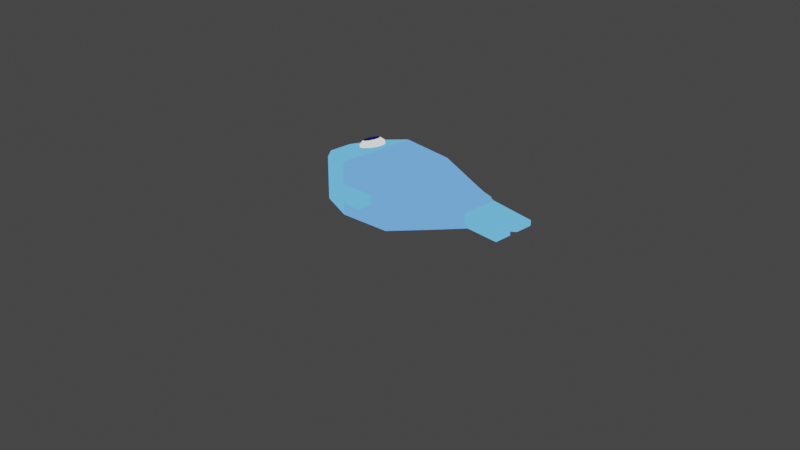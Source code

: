 # Source: fish_i_suppose.blend  (saved by Blender 3.2.14; exported with 4.5.12 LTS)
import bpy
from mathutils import Matrix  # noqa: F401  (used for matrix-valued properties, if any)

bpy.ops.wm.read_factory_settings(use_empty=True)
scene = bpy.context.scene
scene.name = 'Scene'

# ---- collections
col_collection = bpy.data.collections.new('Collection'); scene.collection.children.link(col_collection)
col_fish = bpy.data.collections.new('Fish'); scene.collection.children.link(col_fish)

# ---- materials (node trees are filled in below, after node groups)
mat_material = bpy.data.materials.new('Material')
mat_material.alpha_threshold = 0.0
mat_material.use_transparent_shadow = False
mat_material.line_color = (0.0, 0.0, 0.0, 1.0)
mat_material_001 = bpy.data.materials.new('Material.001')
mat_material_001.use_transparent_shadow = False
mat_material_002 = bpy.data.materials.new('Material.002')
mat_material_002.use_transparent_shadow = False
mat_material_004 = bpy.data.materials.new('Material.004')
mat_material_004.use_transparent_shadow = False
mat_material_006 = bpy.data.materials.new('Material.006')
mat_material_006.alpha_threshold = 0.0
mat_material_006.use_transparent_shadow = False
mat_material_006.line_color = (0.0, 0.0, 0.0, 1.0)
mat_material_003 = bpy.data.materials.new('Material.003')
mat_material_003.use_transparent_shadow = False

# ---- material node trees
mat_material.use_nodes = True; mat_material.node_tree.nodes.clear()
_N = mat_material.node_tree.nodes; _L = mat_material.node_tree.links
n0 = _N.new('ShaderNodeOutputMaterial'); n0.name = 'Material Output'; n0.location = (300, 300)
n1 = _N.new('ShaderNodeEmission'); n1.name = 'Emission'; n1.location = (10, 300)
n1.inputs[0].default_value = (0.1355, 0.501, 1.0, 1.0)
_L.new(n1.outputs[0], n0.inputs[0])
n0.is_active_output = True
mat_material_001.use_nodes = True; mat_material_001.node_tree.nodes.clear()
_N = mat_material_001.node_tree.nodes; _L = mat_material_001.node_tree.links
n0 = _N.new('ShaderNodeOutputMaterial'); n0.name = 'Material Output'; n0.location = (300, 300)
n1 = _N.new('ShaderNodeEmission'); n1.name = 'Emission'; n1.location = (10, 300)
_L.new(n1.outputs[0], n0.inputs[0])
n0.is_active_output = True
mat_material_002.use_nodes = True; mat_material_002.node_tree.nodes.clear()
_N = mat_material_002.node_tree.nodes; _L = mat_material_002.node_tree.links
n0 = _N.new('ShaderNodeOutputMaterial'); n0.name = 'Material Output'; n0.location = (300, 300)
n1 = _N.new('ShaderNodeEmission'); n1.name = 'Emission'; n1.location = (10, 300)
n1.inputs[0].default_value = (0.00559, 0.007559, 0.08001, 1.0)
_L.new(n1.outputs[0], n0.inputs[0])
n0.is_active_output = True
mat_material_004.use_nodes = True; mat_material_004.node_tree.nodes.clear()
_N = mat_material_004.node_tree.nodes; _L = mat_material_004.node_tree.links
n0 = _N.new('ShaderNodeOutputMaterial'); n0.name = 'Material Output'; n0.location = (300, 300)
n1 = _N.new('ShaderNodeEmission'); n1.name = 'Emission'; n1.location = (10, 300)
n1.inputs[0].default_value = (1.0, 0.5027, 0.343, 1.0)
_L.new(n1.outputs[0], n0.inputs[0])
n0.is_active_output = True
mat_material_006.use_nodes = True; mat_material_006.node_tree.nodes.clear()
_N = mat_material_006.node_tree.nodes; _L = mat_material_006.node_tree.links
n0 = _N.new('ShaderNodeOutputMaterial'); n0.name = 'Material Output'; n0.location = (300, 300)
n1 = _N.new('ShaderNodeEmission'); n1.name = 'Emission'; n1.location = (10, 300)
n1.inputs[0].default_value = (0.1441, 0.3948, 1.0, 1.0)
_L.new(n1.outputs[0], n0.inputs[0])
n0.is_active_output = True
mat_material_003.use_nodes = True; mat_material_003.node_tree.nodes.clear()
_N = mat_material_003.node_tree.nodes; _L = mat_material_003.node_tree.links
n0 = _N.new('ShaderNodeOutputMaterial'); n0.name = 'Material Output'; n0.location = (300, 300)
n1 = _N.new('ShaderNodeEmission'); n1.name = 'Emission'; n1.location = (10, 300)
n1.inputs[0].default_value = (1.0, 0.06372, 0.06372, 1.0)
_L.new(n1.outputs[0], n0.inputs[0])
n0.is_active_output = True

# ---- world
world_world = bpy.data.worlds.new('World'); scene.world = world_world
world_world.use_nodes = True; world_world.node_tree.nodes.clear()
_N = world_world.node_tree.nodes; _L = world_world.node_tree.links
n0 = _N.new('ShaderNodeOutputWorld'); n0.name = 'World Output'; n0.location = (300, 300)
n1 = _N.new('ShaderNodeBackground'); n1.name = 'Background'; n1.location = (10, 300)
n1.inputs[0].default_value = (0.05088, 0.05088, 0.05088, 1.0)
_L.new(n1.outputs[0], n0.inputs[0])
n0.is_active_output = True
world_world.color = (0.05088, 0.05088, 0.05088)
world_world.use_sun_shadow = False
world_world.sun_shadow_jitter_overblur = 0.0

# ---- cameras
cam_camera = bpy.data.cameras.new('Camera')
cam_camera.clip_end = 100.0
cam_camera.ortho_scale = 7.314

# ---- lights
light_light = bpy.data.lights.new('Light', 'POINT')
light_light.transmission_factor = 0.0
light_light.energy = 1000.0
light_light.shadow_soft_size = 0.1
light_light.shadow_maximum_resolution = 0.006
light_light.use_absolute_resolution = True

# ---- meshes
me_cube = bpy.data.meshes.new('Cube')
me_cube.from_pydata([(1.007, 0.2955, 0.4494), (1.007, 0.2955, 0.2765), (1.0, -0.05867, 0.4506), (1.0, -0.05867, 0.2752), (-1.0, 0.2173, 0.455), (-1.0, 0.2173, 0.2709), (-1.0, -0.04384, 0.4557), (-1.0, -0.04384, 0.2702), (-0.3348, 0.4415, 0.0837), (-0.6426, 0.3786, 0.1601), (-0.3349, -0.4415, 0.6508), (-0.6426, -0.3786, 0.5943), (-0.6426, -0.3786, 0.1316), (-0.3349, -0.4415, 0.07512), (-0.6426, 0.3786, 0.5658), (-0.3348, 0.4415, 0.6422), (1.444, 0.3227, 0.3343), (1.444, 0.3227, 0.3916), (1.448, 0.03231, 0.3341), (1.448, 0.03231, 0.3918), (1.221, 0.09862, 0.45), (1.221, 0.09862, 0.2759), (1.448, -0.1584, 0.3339), (1.448, -0.1584, 0.392), (1.444, 0.132, 0.3341), (1.444, 0.132, 0.3918), (0.9642, 0.2955, 0.4118), (0.9635, 0.2955, 0.3186), (0.9574, -0.05867, 0.412), (0.9567, -0.05867, 0.3184), (-0.3348, 0.4415, 0.4123), (-0.3348, 0.4415, 0.3136), (0.2473, 0.4249, 0.4088), (0.2473, 0.4249, 0.3171), (0.7473, 0.3469, 0.3865), (0.7473, 0.3469, 0.3394), (0.7473, -0.2111, 0.3877), (0.7473, -0.2111, 0.3382), (0.2473, -0.4154, 0.4103), (0.2473, -0.4154, 0.3155), (-0.3349, -0.4415, 0.4138), (-0.3349, -0.4415, 0.3121), (0.0532, -0.4241, 0.3144), (-0.1409, -0.4328, 0.3132), (0.0532, -0.4241, 0.4115), (-0.1409, -0.4328, 0.4127), (0.5806, -0.2792, 0.3306), (0.4139, -0.3473, 0.3231), (0.5806, -0.2792, 0.3953), (0.4139, -0.3473, 0.4028), (0.9158, -0.1095, 0.3443), (0.8315, -0.1603, 0.3413), (0.9158, -0.1095, 0.3815), (0.8315, -0.1603, 0.3846), (0.4139, 0.3989, 0.3245), (0.5806, 0.3729, 0.332), (0.4139, 0.3989, 0.4013), (0.5806, 0.3729, 0.3939), (-0.1408, 0.436, 0.3147), (0.05324, 0.4304, 0.3159), (-0.1408, 0.436, 0.4111), (0.05324, 0.4304, 0.41), (0.8338, 0.3297, 0.3422), (0.9203, 0.3126, 0.3449), (0.8338, 0.3297, 0.3837), (0.9203, 0.3126, 0.381), (0.2607, 0.5384, 0.4088), (0.2607, 0.5384, 0.3171), (0.8404, 0.4404, 0.3865), (0.8404, 0.4404, 0.3394), (0.6001, 0.4955, 0.332), (0.4288, 0.5243, 0.3245), (0.6001, 0.4955, 0.3939), (0.4288, 0.5243, 0.4013), (0.06674, 0.5301, 0.3159), (-0.0796, 0.4808, 0.3147), (0.06674, 0.5301, 0.41), (-0.0796, 0.4808, 0.4111), (-0.2902, -0.5005, 0.4138), (-0.2902, -0.5005, 0.3121), (-0.1338, -0.5887, 0.3132), (0.05695, -0.5931, 0.3144), (-0.1338, -0.5887, 0.4127), (0.05695, -0.5931, 0.4115), (0.959, 0.06138, 0.3185), (0.9613, 0.1014, 0.3185), (0.9173, 0.03846, 0.3445), (0.9188, 0.1077, 0.3447), (0.8323, 0.0246, 0.3416), (0.833, 0.105, 0.3419), (0.7473, 0.01074, 0.3386), (0.7473, 0.1023, 0.339), (0.5806, -0.007341, 0.3311), (0.5806, 0.09961, 0.3315), (0.4139, -0.02542, 0.3236), (0.4139, 0.09697, 0.324), (0.2473, -0.0435, 0.3161), (0.2473, 0.09433, 0.3166), (0.05321, -0.04545, 0.3149), (0.05323, 0.09472, 0.3154), (-0.3349, -0.04933, 0.3126), (-0.3349, 0.09552, 0.3131), (-0.1408, -0.04739, 0.3137), (-0.1408, 0.09512, 0.3142), (0.9596, 0.05776, 0.4119), (0.9619, 0.09736, 0.4119), (0.9173, 0.03846, 0.3813), (0.9188, 0.1077, 0.3812), (0.8323, 0.0246, 0.3843), (0.833, 0.105, 0.384), (0.7473, 0.01074, 0.3873), (0.7473, 0.1023, 0.3869), (0.5806, -0.007341, 0.3948), (0.5806, 0.09961, 0.3944), (0.4139, -0.02542, 0.4023), (0.4139, 0.09697, 0.4018), (0.2473, -0.0435, 0.4098), (0.2473, 0.09433, 0.4093), (0.05321, -0.04545, 0.411), (0.05323, 0.09472, 0.4105), (-0.3349, -0.04933, 0.4133), (-0.3349, 0.09552, 0.4128), (-0.1408, -0.04739, 0.4122), (-0.1408, 0.09512, 0.4116), (0.9173, 0.05263, 0.3242), (0.9188, 0.09353, 0.3246), (0.8323, 0.03848, 0.3179), (0.833, 0.0911, 0.3186), (0.9173, 0.04831, 0.4012), (0.9188, 0.0955, 0.4008), (0.8323, 0.03886, 0.4026), (0.833, 0.09365, 0.402), (0.7473, 0.03001, 0.4135), (0.7473, 0.01074, 0.3944), (0.7473, 0.1023, 0.3935), (0.7473, 0.08306, 0.413), (0.5806, -0.007341, 0.4101), (0.5806, 0.01193, 0.4292), (0.5806, 0.08041, 0.4286), (0.5806, 0.09961, 0.4092), (0.4139, -0.02542, 0.4259), (0.4139, -0.006158, 0.4449), (0.4139, 0.07777, 0.4442), (0.4139, 0.09697, 0.4248), (0.2473, -0.0435, 0.4416), (0.2473, -0.02425, 0.4607), (0.2473, 0.07513, 0.4599), (0.2473, 0.09433, 0.4405), (0.05321, -0.04545, 0.444), (0.05321, -0.0262, 0.4631), (0.05322, 0.07553, 0.4623), (0.05323, 0.09472, 0.4429), (-0.3349, -0.04933, 0.4489), (-0.3349, -0.03009, 0.468), (-0.3349, 0.07632, 0.4672), (-0.3349, 0.09552, 0.4478), (-0.1408, -0.04739, 0.4465), (-0.1408, -0.02815, 0.4656), (-0.1408, 0.07592, 0.4648), (-0.1408, 0.09512, 0.4454), (-0.5425, 0.2757, 0.5746), (-0.4673, 0.2503, 0.5961), (-0.4208, 0.1837, 0.6094), (-0.4208, 0.1015, 0.6094), (-0.4673, 0.03493, 0.5961), (-0.5425, 0.009507, 0.5746), (-0.6177, 0.03493, 0.5531), (-0.6642, 0.1015, 0.5398), (-0.6642, 0.1837, 0.5398), (-0.6177, 0.2503, 0.5531), (-0.5686, 0.2353, 0.666), (-0.5581, 0.2757, 0.6291), (-0.5162, 0.2176, 0.681), (-0.4828, 0.2503, 0.6506), (-0.4839, 0.1712, 0.6902), (-0.4364, 0.1837, 0.6639), (-0.4839, 0.114, 0.6902), (-0.4364, 0.1015, 0.6639), (-0.5162, 0.06762, 0.681), (-0.4828, 0.03493, 0.6506), (-0.5686, 0.04992, 0.666), (-0.5581, 0.009507, 0.6291), (-0.621, 0.06762, 0.651), (-0.6333, 0.03493, 0.6075), (-0.6534, 0.114, 0.6418), (-0.6798, 0.1015, 0.5943), (-0.6534, 0.1712, 0.6418), (-0.6798, 0.1837, 0.5943), (-0.621, 0.2176, 0.651), (-0.6333, 0.2503, 0.6075), (0.7473, 0.01074, 0.3327), (0.7473, 0.03178, 0.3119), (0.7473, 0.0813, 0.3124), (0.7473, 0.1023, 0.3336), (0.5806, 0.0137, 0.2962), (0.5806, -0.007341, 0.317), (0.5806, 0.09961, 0.318), (0.5806, 0.07865, 0.2968), (0.4139, -0.00439, 0.2805), (0.4139, -0.02542, 0.3013), (0.4139, 0.09697, 0.3023), (0.4139, 0.07601, 0.2811), (0.2473, -0.02248, 0.2647), (0.2473, -0.0435, 0.2856), (0.2473, 0.09433, 0.2867), (0.2473, 0.07337, 0.2655), (0.05321, -0.02443, 0.2623), (0.05321, -0.04545, 0.2831), (0.05323, 0.09472, 0.2842), (0.05322, 0.07376, 0.263), (-0.3349, -0.02832, 0.2574), (-0.3349, -0.04933, 0.2782), (-0.3349, 0.09552, 0.2793), (-0.3349, 0.07455, 0.2582), (-0.1408, -0.02638, 0.2598), (-0.1408, -0.04739, 0.2807), (-0.1408, 0.09512, 0.2818), (-0.1408, 0.07416, 0.2606), (-0.5425, 0.009507, 0.147), (-0.4673, 0.03493, 0.1255), (-0.4208, 0.1015, 0.1122), (-0.4208, 0.1837, 0.1122), (-0.4673, 0.2503, 0.1255), (-0.5425, 0.2757, 0.147), (-0.6177, 0.2503, 0.1685), (-0.6642, 0.1837, 0.1818), (-0.6642, 0.1015, 0.1818), (-0.6177, 0.03493, 0.1685), (-0.5686, 0.04992, 0.05555), (-0.5581, 0.009507, 0.0925), (-0.5162, 0.06762, 0.04058), (-0.4828, 0.03493, 0.071), (-0.4839, 0.114, 0.03132), (-0.4364, 0.1015, 0.0577), (-0.4839, 0.1712, 0.03132), (-0.4364, 0.1837, 0.0577), (-0.5162, 0.2176, 0.04058), (-0.4828, 0.2503, 0.071), (-0.5686, 0.2353, 0.05555), (-0.5581, 0.2757, 0.0925), (-0.621, 0.2176, 0.07053), (-0.6333, 0.2503, 0.114), (-0.6534, 0.1712, 0.07979), (-0.6798, 0.1837, 0.1273), (-0.6534, 0.114, 0.07979), (-0.6798, 0.1015, 0.1273), (-0.621, 0.06762, 0.07053), (-0.6333, 0.03493, 0.114)], [], [(14, 4, 6, 11), (12, 11, 6, 7), (7, 6, 4, 5), (1, 27, 26, 0, 17, 16), (5, 4, 14, 9), (9, 14, 15, 30, 31, 8), (5, 9, 12, 7), (9, 8, 13, 12), (13, 41, 40, 10, 11, 12), (15, 14, 11, 10), (16, 17, 25, 24), (21, 20, 19, 18), (20, 2, 23, 19), (3, 21, 18, 22), (2, 28, 29, 3, 22, 23), (18, 19, 23, 22), (0, 20, 25, 17), (21, 1, 16, 24), (20, 21, 24, 25), (41, 43, 80, 79), (39, 38, 44, 42), (43, 42, 81, 80), (47, 49, 38, 39), (8, 31, 101, 100, 41, 13), (15, 10, 40, 120, 121, 30), (37, 36, 48, 46), (46, 48, 49, 47), (84, 29, 50, 86), (51, 53, 36, 37), (86, 50, 51, 88), (88, 51, 37, 90), (29, 28, 52, 50), (50, 52, 53, 51), (90, 37, 46, 92), (93, 95, 54, 55), (95, 97, 33, 54), (97, 99, 59, 33), (99, 103, 58, 59), (59, 58, 75, 74), (103, 101, 31, 58), (105, 26, 65, 107), (35, 55, 70, 69), (60, 61, 76, 77), (107, 65, 64, 109), (57, 34, 68, 72), (109, 64, 34, 111), (111, 34, 57, 113), (31, 30, 60, 58), (58, 60, 77, 75), (113, 57, 56, 115), (63, 65, 26, 27), (115, 56, 32, 117), (117, 32, 61, 119), (35, 34, 64, 62), (62, 64, 65, 63), (119, 61, 60, 123), (123, 60, 30, 121), (70, 72, 68, 69), (67, 66, 73, 71), (71, 73, 72, 70), (74, 76, 66, 67), (75, 77, 76, 74), (32, 56, 73, 66), (54, 33, 67, 71), (61, 32, 66, 76), (34, 35, 69, 68), (56, 57, 72, 73), (33, 59, 74, 67), (55, 54, 71, 70), (80, 82, 78, 79), (81, 83, 82, 80), (44, 45, 82, 83), (45, 40, 78, 82), (42, 44, 83, 81), (40, 41, 79, 78), (2, 104, 28), (3, 29, 84), (21, 3, 1), (1, 85, 27), (1, 3, 84, 85), (43, 41, 100, 102), (42, 43, 102, 98), (101, 103, 216, 212), (39, 42, 98, 96), (119, 123, 159, 151), (47, 39, 96, 94), (93, 91, 193, 196), (46, 47, 94, 92), (107, 109, 131, 129), (35, 91, 93, 55), (62, 89, 91, 35), (92, 94, 199, 195), (63, 87, 89, 62), (108, 106, 128, 130), (27, 85, 87, 63), (123, 121, 155, 159), (45, 122, 120, 40), (127, 126, 191, 192), (44, 118, 122, 45), (114, 112, 136, 140), (38, 116, 118, 44), (91, 89, 127, 193), (49, 114, 116, 38), (132, 135, 138, 137), (48, 112, 114, 49), (94, 96, 203, 199), (36, 110, 112, 48), (109, 111, 134, 131), (53, 108, 110, 36), (157, 158, 154, 153), (52, 106, 108, 53), (194, 198, 201, 197), (28, 104, 106, 52), (130, 131, 135, 132), (102, 100, 211, 215), (98, 102, 215, 207), (96, 98, 207, 203), (97, 95, 200, 204), (95, 93, 196, 200), (88, 90, 190, 126), (192, 191, 194, 197), (125, 124, 126, 127), (120, 122, 156, 152), (122, 118, 148, 156), (118, 116, 144, 148), (116, 114, 140, 144), (113, 115, 143, 139), (111, 113, 139, 134), (110, 108, 130, 133), (128, 129, 131, 130), (89, 87, 125, 127), (121, 120, 152, 153, 154, 155), (86, 88, 126, 124), (117, 119, 151, 147), (103, 99, 208, 216), (149, 150, 158, 157), (100, 101, 212, 213, 210, 211), (107, 129, 105), (115, 117, 147, 143), (106, 104, 128), (99, 97, 204, 208), (145, 146, 150, 149), (206, 214, 217, 209), (105, 129, 128, 104), (137, 138, 142, 141), (198, 202, 205, 201), (214, 210, 213, 217), (141, 142, 146, 145), (202, 206, 209, 205), (85, 84, 124, 125), (87, 85, 125), (86, 124, 84), (132, 133, 130), (134, 135, 131), (157, 153, 152, 156), (159, 155, 154, 158), (149, 157, 156, 148), (151, 159, 158, 150), (145, 149, 148, 144), (147, 151, 150, 146), (141, 145, 144, 140), (143, 147, 146, 142), (137, 141, 140, 136), (139, 143, 142, 138), (132, 137, 136, 133), (134, 139, 138, 135), (112, 110, 133, 136), (169, 189, 171, 160), (162, 175, 177, 163), (163, 177, 179, 164), (164, 179, 181, 165), (165, 181, 183, 166), (166, 183, 185, 167), (167, 185, 187, 168), (168, 187, 189, 169), (160, 171, 173, 161), (161, 173, 175, 162), (160, 161, 162, 163, 164, 165, 166, 167, 168, 169), (173, 171, 170, 172), (175, 173, 172, 174), (177, 175, 174, 176), (179, 177, 176, 178), (181, 179, 178, 180), (183, 181, 180, 182), (185, 183, 182, 184), (187, 185, 184, 186), (189, 187, 186, 188), (171, 189, 188, 170), (172, 170, 188, 186, 184, 182, 180, 178, 176, 174), (190, 191, 126), (192, 193, 127), (210, 214, 215, 211), (212, 216, 217, 213), (214, 206, 207, 215), (216, 208, 209, 217), (206, 202, 203, 207), (208, 204, 205, 209), (202, 198, 199, 203), (204, 200, 201, 205), (198, 194, 195, 199), (200, 196, 197, 201), (192, 197, 196, 193), (190, 195, 194, 191), (90, 92, 195, 190), (26, 105, 0), (20, 0, 2), (105, 104, 2, 0), (227, 247, 229, 218), (220, 233, 235, 221), (221, 235, 237, 222), (222, 237, 239, 223), (223, 239, 241, 224), (224, 241, 243, 225), (225, 243, 245, 226), (226, 245, 247, 227), (218, 229, 231, 219), (219, 231, 233, 220), (218, 219, 220, 221, 222, 223, 224, 225, 226, 227), (231, 229, 228, 230), (233, 231, 230, 232), (235, 233, 232, 234), (237, 235, 234, 236), (239, 237, 236, 238), (241, 239, 238, 240), (243, 241, 240, 242), (245, 243, 242, 244), (247, 245, 244, 246), (229, 247, 246, 228), (230, 228, 246, 244, 242, 240, 238, 236, 234, 232)])
me_cube.polygons.foreach_set('material_index', [0, 0, 0, 0, 0, 0, 0, 0, 0, 0, 0, 0, 0, 0, 0, 0, 0, 0, 0, 0, 4, 0, 4, 0, 0, 4, 4, 3, 4, 3, 3, 4, 4, 3, 3, 3, 3, 3, 0, 3, 3, 0, 0, 3, 0, 3, 3, 4, 0, 3, 4, 3, 3, 4, 4, 3, 3, 0, 0, 0, 0, 0, 0, 0, 0, 0, 0, 0, 0, 0, 0, 0, 0, 0, 0, 0, 0, 0, 0, 0, 3, 3, 1, 3, 1, 3, 1, 3, 1, 3, 3, 1, 3, 1, 3, 1, 3, 1, 3, 1, 3, 1, 3, 1, 3, 1, 3, 1, 3, 1, 3, 1, 3, 1, 1, 1, 1, 1, 1, 1, 1, 1, 1, 1, 1, 1, 1, 1, 1, 1, 1, 0, 1, 1, 1, 1, 0, 1, 1, 1, 1, 1, 1, 1, 1, 1, 1, 1, 1, 1, 1, 1, 1, 1, 1, 1, 1, 1, 1, 1, 1, 1, 1, 1, 1, 1, 1, 1, 1, 1, 1, 1, 1, 1, 1, 1, 1, 1, 1, 1, 1, 1, 1, 1, 1, 1, 1, 1, 2, 1, 1, 1, 1, 1, 1, 1, 1, 1, 1, 1, 1, 1, 1, 1, 0, 0, 0, 1, 1, 1, 1, 1, 1, 1, 1, 1, 1, 1, 1, 1, 1, 1, 1, 1, 1, 1, 1, 1, 2])
_uv = me_cube.uv_layers.new(name='UVMap')
_uv.uv.foreach_set('vector', [0.825, 0.5, 0.875, 0.5, 0.875, 0.75, 0.825, 0.75, 0.375, 0.95, 0.625, 0.95, 0.625, 1.0, 0.375, 1.0, 0.375, 0.0, 0.625, 0.0, 0.625, 0.25, 0.375, 0.25, 0.375, 0.5, 0.4583, 0.5, 0.5417, 0.5, 0.625, 0.5, 0.625, 0.5, 0.375, 0.5, 0.375, 0.25, 0.625, 0.25, 0.625, 0.3, 0.375, 0.3, 0.375, 0.3, 0.625, 0.3, 0.625, 0.35, 0.5417, 0.35, 0.4583, 0.35, 0.375, 0.35, 0.125, 0.5, 0.175, 0.5, 0.175, 0.75, 0.125, 0.75, 0.175, 0.5, 0.225, 0.5, 0.225, 0.75, 0.175, 0.75, 0.375, 0.9, 0.4583, 0.9, 0.5417, 0.9, 0.625, 0.9, 0.625, 0.95, 0.375, 0.95, 0.775, 0.5, 0.825, 0.5, 0.825, 0.75, 0.775, 0.75, 0.375, 0.5, 0.625, 0.5, 0.625, 0.625, 0.375, 0.625, 0.375, 0.625, 0.625, 0.625, 0.625, 0.625, 0.375, 0.625, 0.625, 0.625, 0.625, 0.75, 0.625, 0.75, 0.625, 0.625, 0.375, 0.75, 0.375, 0.625, 0.375, 0.625, 0.375, 0.75, 0.625, 0.75, 0.5417, 0.75, 0.4583, 0.75, 0.375, 0.75, 0.375, 0.75, 0.625, 0.75, 0.375, 0.625, 0.625, 0.625, 0.625, 0.75, 0.375, 0.75, 0.625, 0.5, 0.625, 0.625, 0.625, 0.625, 0.625, 0.5, 0.375, 0.625, 0.375, 0.5, 0.375, 0.5, 0.375, 0.625, 0.625, 0.625, 0.375, 0.625, 0.375, 0.625, 0.625, 0.625, 0.4583, 0.9, 0.4583, 0.8833, 0.4583, 0.8833, 0.4583, 0.9, 0.4583, 0.85, 0.5417, 0.85, 0.5417, 0.8667, 0.4583, 0.8667, 0.4583, 0.8833, 0.4583, 0.8667, 0.4583, 0.8667, 0.4583, 0.8833, 0.4583, 0.8333, 0.5417, 0.8333, 0.5417, 0.85, 0.4583, 0.85, 0.225, 0.5, 0.4583, 0.35, 0.4583, 0.5333, 0.4583, 0.7167, 0.4583, 0.9, 0.225, 0.75, 0.625, 0.35, 0.625, 0.9, 0.5417, 0.9, 0.5417, 0.7167, 0.5417, 0.5333, 0.5417, 0.35, 0.4583, 0.8, 0.5417, 0.8, 0.5417, 0.8167, 0.4583, 0.8167, 0.4583, 0.8167, 0.5417, 0.8167, 0.5417, 0.8333, 0.4583, 0.8333, 0.4583, 0.6667, 0.4583, 0.75, 0.4583, 0.7667, 0.4583, 0.6722, 0.4583, 0.7833, 0.5417, 0.7833, 0.5417, 0.8, 0.4583, 0.8, 0.4583, 0.6722, 0.4583, 0.7667, 0.4583, 0.7833, 0.4583, 0.6778, 0.4583, 0.6778, 0.4583, 0.7833, 0.4583, 0.8, 0.4583, 0.6833, 0.4583, 0.75, 0.5417, 0.75, 0.5417, 0.7667, 0.4583, 0.7667, 0.4583, 0.7667, 0.5417, 0.7667, 0.5417, 0.7833, 0.4583, 0.7833, 0.4583, 0.6833, 0.4583, 0.8, 0.4583, 0.8167, 0.4583, 0.6889, 0.4583, 0.5611, 0.4583, 0.5556, 0.4583, 0.4167, 0.4583, 0.4333, 0.4583, 0.5556, 0.4583, 0.55, 0.4583, 0.4, 0.4583, 0.4167, 0.4583, 0.55, 0.4583, 0.5444, 0.4583, 0.3833, 0.4583, 0.4, 0.4583, 0.5444, 0.4583, 0.5389, 0.4583, 0.3667, 0.4583, 0.3833, 0.4583, 0.3833, 0.4583, 0.3667, 0.4583, 0.3667, 0.4583, 0.3833, 0.4583, 0.5389, 0.4583, 0.5333, 0.4583, 0.35, 0.4583, 0.3667, 0.5417, 0.5833, 0.5417, 0.5, 0.5417, 0.4833, 0.5417, 0.5778, 0.4583, 0.45, 0.4583, 0.4333, 0.4583, 0.4333, 0.4583, 0.45, 0.5417, 0.3667, 0.5417, 0.3833, 0.5417, 0.3833, 0.5417, 0.3667, 0.5417, 0.5778, 0.5417, 0.4833, 0.5417, 0.4667, 0.5417, 0.5722, 0.5417, 0.4333, 0.5417, 0.45, 0.5417, 0.45, 0.5417, 0.4333, 0.5417, 0.5722, 0.5417, 0.4667, 0.5417, 0.45, 0.5417, 0.5667, 0.5417, 0.5667, 0.5417, 0.45, 0.5417, 0.4333, 0.5417, 0.5611, 0.4583, 0.35, 0.5417, 0.35, 0.5417, 0.3667, 0.4583, 0.3667, 0.4583, 0.3667, 0.5417, 0.3667, 0.5417, 0.3667, 0.4583, 0.3667, 0.5417, 0.5611, 0.5417, 0.4333, 0.5417, 0.4167, 0.5417, 0.5556, 0.4583, 0.4833, 0.5417, 0.4833, 0.5417, 0.5, 0.4583, 0.5, 0.5417, 0.5556, 0.5417, 0.4167, 0.5417, 0.4, 0.5417, 0.55, 0.5417, 0.55, 0.5417, 0.4, 0.5417, 0.3833, 0.5417, 0.5444, 0.4583, 0.45, 0.5417, 0.45, 0.5417, 0.4667, 0.4583, 0.4667, 0.4583, 0.4667, 0.5417, 0.4667, 0.5417, 0.4833, 0.4583, 0.4833, 0.5417, 0.5444, 0.5417, 0.3833, 0.5417, 0.3667, 0.5417, 0.5389, 0.5417, 0.5389, 0.5417, 0.3667, 0.5417, 0.35, 0.5417, 0.5333, 0.4583, 0.4333, 0.5417, 0.4333, 0.5417, 0.45, 0.4583, 0.45, 0.4583, 0.4, 0.5417, 0.4, 0.5417, 0.4167, 0.4583, 0.4167, 0.4583, 0.4167, 0.5417, 0.4167, 0.5417, 0.4333, 0.4583, 0.4333, 0.4583, 0.3833, 0.5417, 0.3833, 0.5417, 0.4, 0.4583, 0.4, 0.4583, 0.3667, 0.5417, 0.3667, 0.5417, 0.3833, 0.4583, 0.3833, 0.5417, 0.4, 0.5417, 0.4167, 0.5417, 0.4167, 0.5417, 0.4, 0.4583, 0.4167, 0.4583, 0.4, 0.4583, 0.4, 0.4583, 0.4167, 0.5417, 0.3833, 0.5417, 0.4, 0.5417, 0.4, 0.5417, 0.3833, 0.5417, 0.45, 0.4583, 0.45, 0.4583, 0.45, 0.5417, 0.45, 0.5417, 0.4167, 0.5417, 0.4333, 0.5417, 0.4333, 0.5417, 0.4167, 0.4583, 0.4, 0.4583, 0.3833, 0.4583, 0.3833, 0.4583, 0.4, 0.4583, 0.4333, 0.4583, 0.4167, 0.4583, 0.4167, 0.4583, 0.4333, 0.4583, 0.8833, 0.5417, 0.8833, 0.5417, 0.9, 0.4583, 0.9, 0.4583, 0.8667, 0.5417, 0.8667, 0.5417, 0.8833, 0.4583, 0.8833, 0.5417, 0.8667, 0.5417, 0.8833, 0.5417, 0.8833, 0.5417, 0.8667, 0.5417, 0.8833, 0.5417, 0.9, 0.5417, 0.9, 0.5417, 0.8833, 0.4583, 0.8667, 0.5417, 0.8667, 0.5417, 0.8667, 0.4583, 0.8667, 0.5417, 0.9, 0.4583, 0.9, 0.4583, 0.9, 0.5417, 0.9, 0.625, 0.75, 0.5417, 0.6667, 0.5417, 0.75, 0.375, 0.75, 0.4583, 0.75, 0.4583, 0.6667, 0.375, 0.625, 0.375, 0.6667, 0.375, 0.5, 0.375, 0.5833, 0.4583, 0.5833, 0.4583, 0.5, 0.375, 0.5833, 0.375, 0.6667, 0.4583, 0.6667, 0.4583, 0.5833, 0.4583, 0.8833, 0.4583, 0.9, 0.4583, 0.7167, 0.4583, 0.7111, 0.4583, 0.8667, 0.4583, 0.8833, 0.4583, 0.7111, 0.4583, 0.7056, 0.4583, 0.5333, 0.4583, 0.5389, 0.4583, 0.5389, 0.4583, 0.5333, 0.4583, 0.85, 0.4583, 0.8667, 0.4583, 0.7056, 0.4583, 0.7, 0.5417, 0.5444, 0.5417, 0.5389, 0.5417, 0.5389, 0.5417, 0.5444, 0.4583, 0.8333, 0.4583, 0.85, 0.4583, 0.7, 0.4583, 0.6944, 0.4583, 0.5611, 0.4583, 0.5667, 0.4583, 0.5667, 0.4583, 0.5611, 0.4583, 0.8167, 0.4583, 0.8333, 0.4583, 0.6944, 0.4583, 0.6889, 0.5417, 0.5778, 0.5417, 0.5722, 0.5417, 0.5722, 0.5417, 0.5778, 0.4583, 0.45, 0.4583, 0.5667, 0.4583, 0.5611, 0.4583, 0.4333, 0.4583, 0.4667, 0.4583, 0.5722, 0.4583, 0.5667, 0.4583, 0.45, 0.4583, 0.6889, 0.4583, 0.6944, 0.4583, 0.6944, 0.4583, 0.6889, 0.4583, 0.4833, 0.4583, 0.5778, 0.4583, 0.5722, 0.4583, 0.4667, 0.5417, 0.6778, 0.5417, 0.6722, 0.5417, 0.6722, 0.5417, 0.6778, 0.4583, 0.5, 0.4583, 0.5833, 0.4583, 0.5778, 0.4583, 0.4833, 0.5417, 0.5389, 0.5417, 0.5333, 0.5417, 0.5333, 0.5417, 0.5389, 0.5417, 0.8833, 0.5417, 0.7111, 0.5417, 0.7167, 0.5417, 0.9, 0.4583, 0.5722, 0.4583, 0.682, 0.4583, 0.6565, 0.4583, 0.5934, 0.5417, 0.8667, 0.5417, 0.7056, 0.5417, 0.7111, 0.5417, 0.8833, 0.5417, 0.6944, 0.5417, 0.6889, 0.5417, 0.6889, 0.5417, 0.6944, 0.5417, 0.85, 0.5417, 0.7, 0.5417, 0.7056, 0.5417, 0.8667, 0.4583, 0.5667, 0.4583, 0.5722, 0.4583, 0.568, 0.4583, 0.5667, 0.5417, 0.8333, 0.5417, 0.6944, 0.5417, 0.7, 0.5417, 0.85, 0.5417, 0.6588, 0.5417, 0.5911, 0.5417, 0.584, 0.5417, 0.6659, 0.5417, 0.8167, 0.5417, 0.6889, 0.5417, 0.6944, 0.5417, 0.8333, 0.4583, 0.6944, 0.4583, 0.7, 0.4583, 0.7, 0.4583, 0.6944, 0.5417, 0.8, 0.5417, 0.6833, 0.5417, 0.6889, 0.5417, 0.8167, 0.5417, 0.5722, 0.5417, 0.5667, 0.5417, 0.5667, 0.5417, 0.5722, 0.5417, 0.7833, 0.5417, 0.6778, 0.5417, 0.6833, 0.5417, 0.8, 0.5417, 0.6879, 0.5417, 0.5621, 0.5417, 0.5576, 0.5417, 0.6923, 0.5417, 0.7667, 0.5417, 0.6722, 0.5417, 0.6778, 0.5417, 0.7833, 0.4583, 0.6638, 0.4583, 0.6706, 0.4583, 0.5793, 0.4583, 0.5862, 0.5417, 0.75, 0.5417, 0.6667, 0.5417, 0.6722, 0.5417, 0.7667, 0.5417, 0.6778, 0.5417, 0.5679, 0.5417, 0.5911, 0.5417, 0.6588, 0.4583, 0.7111, 0.4583, 0.7167, 0.4583, 0.7167, 0.4583, 0.7111, 0.4583, 0.7056, 0.4583, 0.7111, 0.4583, 0.7111, 0.4583, 0.7056, 0.4583, 0.7, 0.4583, 0.7056, 0.4583, 0.7056, 0.4583, 0.7, 0.4583, 0.55, 0.4583, 0.5556, 0.4583, 0.5556, 0.4583, 0.55, 0.4583, 0.5556, 0.4583, 0.5611, 0.4583, 0.5611, 0.4583, 0.5556, 0.4583, 0.6778, 0.4583, 0.6833, 0.4583, 0.6833, 0.4583, 0.6778, 0.4583, 0.5934, 0.4583, 0.6565, 0.4583, 0.6638, 0.4583, 0.5862, 0.4583, 0.5778, 0.4583, 0.6722, 0.4583, 0.6778, 0.4583, 0.5722, 0.5417, 0.7167, 0.5417, 0.7111, 0.5417, 0.7111, 0.5417, 0.7167, 0.5417, 0.7111, 0.5417, 0.7056, 0.5417, 0.7056, 0.5417, 0.7111, 0.5417, 0.7056, 0.5417, 0.7, 0.5417, 0.7, 0.5417, 0.7056, 0.5417, 0.7, 0.5417, 0.6944, 0.5417, 0.6944, 0.5417, 0.7, 0.5417, 0.5611, 0.5417, 0.5556, 0.5417, 0.5556, 0.5417, 0.5611, 0.5417, 0.5667, 0.5417, 0.5611, 0.5417, 0.5611, 0.5417, 0.5667, 0.5417, 0.6833, 0.5417, 0.6778, 0.5417, 0.6821, 0.5417, 0.6833, 0.5417, 0.6722, 0.5417, 0.5778, 0.5417, 0.5722, 0.5417, 0.6778, 0.4583, 0.5722, 0.4583, 0.5778, 0.4583, 0.5778, 0.4583, 0.5722, 0.5417, 0.5333, 0.5417, 0.7167, 0.5417, 0.7167, 0.5417, 0.6923, 0.5417, 0.5576, 0.5417, 0.5333, 0.4583, 0.6722, 0.4583, 0.6778, 0.4583, 0.6778, 0.4583, 0.6722, 0.5417, 0.55, 0.5417, 0.5444, 0.5417, 0.5444, 0.5417, 0.55, 0.4583, 0.5389, 0.4583, 0.5444, 0.4583, 0.5444, 0.4583, 0.5389, 0.5417, 0.6834, 0.5417, 0.5665, 0.5417, 0.5621, 0.5417, 0.6879, 0.4583, 0.7167, 0.4583, 0.5333, 0.4583, 0.5333, 0.4583, 0.5599, 0.4583, 0.6901, 0.4583, 0.7167, 0.5417, 0.5778, 0.5417, 0.5778, 0.5417, 0.5833, 0.5417, 0.5556, 0.5417, 0.55, 0.5417, 0.55, 0.5417, 0.5556, 0.5417, 0.6722, 0.5417, 0.6667, 0.5417, 0.6722, 0.4583, 0.5444, 0.4583, 0.55, 0.4583, 0.55, 0.4583, 0.5444, 0.5417, 0.679, 0.5417, 0.5709, 0.5417, 0.5665, 0.5417, 0.6834, 0.4583, 0.6814, 0.4583, 0.6857, 0.4583, 0.5642, 0.4583, 0.5685, 0.5417, 0.5833, 0.5417, 0.5778, 0.5417, 0.6722, 0.5417, 0.6667, 0.5417, 0.6659, 0.5417, 0.584, 0.5417, 0.5773, 0.5417, 0.6726, 0.4583, 0.6706, 0.4583, 0.6771, 0.4583, 0.5728, 0.4583, 0.5793, 0.4583, 0.6857, 0.4583, 0.6901, 0.4583, 0.5599, 0.4583, 0.5642, 0.5417, 0.6726, 0.5417, 0.5773, 0.5417, 0.5709, 0.5417, 0.679, 0.4583, 0.6771, 0.4583, 0.6814, 0.4583, 0.5685, 0.4583, 0.5728, 0.4583, 0.5833, 0.4583, 0.6667, 0.4583, 0.6722, 0.4583, 0.5778, 0.4583, 0.5778, 0.4583, 0.5833, 0.4583, 0.5778, 0.4583, 0.6722, 0.4583, 0.6722, 0.4583, 0.6667, 0.5417, 0.6588, 0.5417, 0.6832, 0.5417, 0.6821, 0.5417, 0.5667, 0.5417, 0.5667, 0.5417, 0.5679, 0.5417, 0.6879, 0.5417, 0.6923, 0.5417, 0.7167, 0.5417, 0.7111, 0.5417, 0.5389, 0.5417, 0.5333, 0.5417, 0.5576, 0.5417, 0.5621, 0.5417, 0.6834, 0.5417, 0.6879, 0.5417, 0.7111, 0.5417, 0.7056, 0.5417, 0.5444, 0.5417, 0.5389, 0.5417, 0.5621, 0.5417, 0.5665, 0.5417, 0.679, 0.5417, 0.6834, 0.5417, 0.7056, 0.5417, 0.7, 0.5417, 0.55, 0.5417, 0.5444, 0.5417, 0.5665, 0.5417, 0.5709, 0.5417, 0.6726, 0.5417, 0.679, 0.5417, 0.7, 0.5417, 0.6944, 0.5417, 0.5556, 0.5417, 0.55, 0.5417, 0.5709, 0.5417, 0.5773, 0.5417, 0.6659, 0.5417, 0.6726, 0.5417, 0.6944, 0.5417, 0.6889, 0.5417, 0.5611, 0.5417, 0.5556, 0.5417, 0.5773, 0.5417, 0.584, 0.5417, 0.6588, 0.5417, 0.6659, 0.5417, 0.6889, 0.5417, 0.6833, 0.5417, 0.5667, 0.5417, 0.5611, 0.5417, 0.584, 0.5417, 0.5911, 0.5417, 0.6889, 0.5417, 0.6833, 0.5417, 0.6833, 0.5417, 0.6889, 0.1, 0.5, 0.1, 0.7979, -7.451e-08, 0.7979, -7.451e-08, 0.5, 0.8, 0.5, 0.8, 0.7979, 0.7, 0.7979, 0.7, 0.5, 0.7, 0.5, 0.7, 0.7979, 0.6, 0.7979, 0.6, 0.5, 0.6, 0.5, 0.6, 0.7979, 0.5, 0.7979, 0.5, 0.5, 0.5, 0.5, 0.5, 0.7979, 0.4, 0.7979, 0.4, 0.5, 0.4, 0.5, 0.4, 0.7979, 0.3, 0.7979, 0.3, 0.5, 0.3, 0.5, 0.3, 0.7979, 0.2, 0.7979, 0.2, 0.5, 0.2, 0.5, 0.2, 0.7979, 0.1, 0.7979, 0.1, 0.5, 1.0, 0.5, 1.0, 0.7979, 0.9, 0.7979, 0.9, 0.5, 0.9, 0.5, 0.9, 0.7979, 0.8, 0.7979, 0.8, 0.5, 0.75, 0.49, 0.8911, 0.4442, 0.9783, 0.3242, 0.9783, 0.1758, 0.8911, 0.05584, 0.75, 0.01, 0.6089, 0.05584, 0.5217, 0.1758, 0.5217, 0.3242, 0.6089, 0.4442, 0.3911, 0.4442, 0.25, 0.49, 0.25, 0.4171, 0.3482, 0.3852, 0.4783, 0.3242, 0.3911, 0.4442, 0.3482, 0.3852, 0.409, 0.3016, 0.4783, 0.1758, 0.4783, 0.3242, 0.409, 0.3016, 0.409, 0.1984, 0.3911, 0.05584, 0.4783, 0.1758, 0.409, 0.1984, 0.3482, 0.1148, 0.25, 0.01, 0.3911, 0.05584, 0.3482, 0.1148, 0.25, 0.08286, 0.1089, 0.05584, 0.25, 0.01, 0.25, 0.08286, 0.1518, 0.1148, 0.02175, 0.1758, 0.1089, 0.05584, 0.1518, 0.1148, 0.09104, 0.1984, 0.02175, 0.3242, 0.02175, 0.1758, 0.09104, 0.1984, 0.09104, 0.3016, 0.1089, 0.4442, 0.02175, 0.3242, 0.09104, 0.3016, 0.1518, 0.3852, 0.25, 0.49, 0.1089, 0.4442, 0.1518, 0.3852, 0.25, 0.4171, 0.3482, 0.3852, 0.25, 0.4171, 0.1518, 0.3852, 0.09104, 0.3016, 0.09104, 0.1984, 0.1518, 0.1148, 0.25, 0.08286, 0.3482, 0.1148, 0.409, 0.1984, 0.409, 0.3016, 0.4583, 0.6833, 0.4583, 0.6833, 0.4583, 0.682, 0.4583, 0.5934, 0.4583, 0.5666, 0.4583, 0.568, 0.4583, 0.6901, 0.4583, 0.6857, 0.4583, 0.7111, 0.4583, 0.7167, 0.4583, 0.5333, 0.4583, 0.5389, 0.4583, 0.5642, 0.4583, 0.5599, 0.4583, 0.6857, 0.4583, 0.6814, 0.4583, 0.7056, 0.4583, 0.7111, 0.4583, 0.5389, 0.4583, 0.5444, 0.4583, 0.5685, 0.4583, 0.5642, 0.4583, 0.6814, 0.4583, 0.6771, 0.4583, 0.7, 0.4583, 0.7056, 0.4583, 0.5444, 0.4583, 0.55, 0.4583, 0.5728, 0.4583, 0.5685, 0.4583, 0.6771, 0.4583, 0.6706, 0.4583, 0.6944, 0.4583, 0.7, 0.4583, 0.55, 0.4583, 0.5556, 0.4583, 0.5793, 0.4583, 0.5728, 0.4583, 0.6706, 0.4583, 0.6638, 0.4583, 0.6889, 0.4583, 0.6944, 0.4583, 0.5556, 0.4583, 0.5611, 0.4583, 0.5862, 0.4583, 0.5793, 0.4583, 0.5934, 0.4583, 0.5862, 0.4583, 0.5611, 0.4583, 0.5667, 0.4583, 0.6833, 0.4583, 0.6889, 0.4583, 0.6638, 0.4583, 0.6565, 0.4583, 0.6833, 0.4583, 0.6889, 0.4583, 0.6889, 0.4583, 0.6833, 0.5417, 0.5, 0.5417, 0.5833, 0.625, 0.5, 0.625, 0.625, 0.625, 0.5, 0.625, 0.75, 0.5417, 0.5833, 0.5417, 0.6667, 0.625, 0.75, 0.625, 0.5, 0.1, 0.5, 0.1, 0.7979, -7.451e-08, 0.7979, -7.451e-08, 0.5, 0.8, 0.5, 0.8, 0.7979, 0.7, 0.7979, 0.7, 0.5, 0.7, 0.5, 0.7, 0.7979, 0.6, 0.7979, 0.6, 0.5, 0.6, 0.5, 0.6, 0.7979, 0.5, 0.7979, 0.5, 0.5, 0.5, 0.5, 0.5, 0.7979, 0.4, 0.7979, 0.4, 0.5, 0.4, 0.5, 0.4, 0.7979, 0.3, 0.7979, 0.3, 0.5, 0.3, 0.5, 0.3, 0.7979, 0.2, 0.7979, 0.2, 0.5, 0.2, 0.5, 0.2, 0.7979, 0.1, 0.7979, 0.1, 0.5, 1.0, 0.5, 1.0, 0.7979, 0.9, 0.7979, 0.9, 0.5, 0.9, 0.5, 0.9, 0.7979, 0.8, 0.7979, 0.8, 0.5, 0.75, 0.49, 0.8911, 0.4442, 0.9783, 0.3242, 0.9783, 0.1758, 0.8911, 0.05584, 0.75, 0.01, 0.6089, 0.05584, 0.5217, 0.1758, 0.5217, 0.3242, 0.6089, 0.4442, 0.3911, 0.4442, 0.25, 0.49, 0.25, 0.4171, 0.3482, 0.3852, 0.4783, 0.3242, 0.3911, 0.4442, 0.3482, 0.3852, 0.409, 0.3016, 0.4783, 0.1758, 0.4783, 0.3242, 0.409, 0.3016, 0.409, 0.1984, 0.3911, 0.05584, 0.4783, 0.1758, 0.409, 0.1984, 0.3482, 0.1148, 0.25, 0.01, 0.3911, 0.05584, 0.3482, 0.1148, 0.25, 0.08286, 0.1089, 0.05584, 0.25, 0.01, 0.25, 0.08286, 0.1518, 0.1148, 0.02175, 0.1758, 0.1089, 0.05584, 0.1518, 0.1148, 0.09104, 0.1984, 0.02175, 0.3242, 0.02175, 0.1758, 0.09104, 0.1984, 0.09104, 0.3016, 0.1089, 0.4442, 0.02175, 0.3242, 0.09104, 0.3016, 0.1518, 0.3852, 0.25, 0.49, 0.1089, 0.4442, 0.1518, 0.3852, 0.25, 0.4171, 0.3482, 0.3852, 0.25, 0.4171, 0.1518, 0.3852, 0.09104, 0.3016, 0.09104, 0.1984, 0.1518, 0.1148, 0.25, 0.08286, 0.3482, 0.1148, 0.409, 0.1984, 0.409, 0.3016])
_ca = me_cube.color_attributes.new('Col', 'BYTE_COLOR', 'CORNER')
_ca.data.foreach_set('color', [1.0, 1.0, 1.0, 1.0, 1.0, 1.0, 1.0, 1.0, 1.0, 1.0, 1.0, 1.0, 1.0, 1.0, 1.0, 1.0, 1.0, 1.0, 1.0, 1.0, 1.0, 1.0, 1.0, 1.0, 1.0, 1.0, 1.0, 1.0, 1.0, 1.0, 1.0, 1.0, 1.0, 1.0, 1.0, 1.0, 1.0, 1.0, 1.0, 1.0, 1.0, 1.0, 1.0, 1.0, 1.0, 1.0, 1.0, 1.0, 1.0, 1.0, 1.0, 1.0, 1.0, 1.0, 1.0, 1.0, 1.0, 1.0, 1.0, 1.0, 1.0, 1.0, 1.0, 1.0, 1.0, 1.0, 1.0, 1.0, 1.0, 1.0, 1.0, 1.0, 1.0, 1.0, 1.0, 1.0, 1.0, 1.0, 1.0, 1.0, 1.0, 1.0, 1.0, 1.0, 1.0, 1.0, 1.0, 1.0, 1.0, 1.0, 1.0, 1.0, 1.0, 1.0, 1.0, 1.0, 1.0, 1.0, 1.0, 1.0, 1.0, 1.0, 1.0, 1.0, 1.0, 1.0, 1.0, 1.0, 1.0, 1.0, 1.0, 1.0, 1.0, 1.0, 1.0, 1.0, 1.0, 1.0, 1.0, 1.0, 1.0, 1.0, 1.0, 1.0, 1.0, 1.0, 1.0, 1.0, 1.0, 1.0, 1.0, 1.0, 1.0, 1.0, 1.0, 1.0, 1.0, 1.0, 1.0, 1.0, 1.0, 1.0, 1.0, 1.0, 1.0, 1.0, 1.0, 1.0, 1.0, 1.0, 1.0, 1.0, 1.0, 1.0, 1.0, 1.0, 1.0, 1.0, 1.0, 1.0, 1.0, 1.0, 1.0, 1.0, 1.0, 1.0, 1.0, 1.0, 1.0, 1.0, 1.0, 1.0, 1.0, 1.0, 1.0, 1.0, 1.0, 1.0, 1.0, 1.0, 1.0, 1.0, 1.0, 1.0, 1.0, 1.0, 1.0, 1.0, 1.0, 1.0, 1.0, 1.0, 1.0, 1.0, 1.0, 1.0, 1.0, 1.0, 1.0, 1.0, 1.0, 1.0, 1.0, 1.0, 1.0, 1.0, 1.0, 1.0, 1.0, 1.0, 1.0, 1.0, 1.0, 1.0, 1.0, 1.0, 1.0, 1.0, 1.0, 1.0, 1.0, 1.0, 1.0, 1.0, 1.0, 1.0, 1.0, 1.0, 1.0, 1.0, 1.0, 1.0, 1.0, 1.0, 1.0, 1.0, 1.0, 1.0, 1.0, 1.0, 1.0, 1.0, 1.0, 1.0, 1.0, 1.0, 1.0, 1.0, 1.0, 1.0, 1.0, 1.0, 1.0, 1.0, 1.0, 1.0, 1.0, 1.0, 1.0, 1.0, 1.0, 1.0, 1.0, 1.0, 1.0, 1.0, 1.0, 1.0, 1.0, 1.0, 1.0, 1.0, 1.0, 1.0, 1.0, 1.0, 1.0, 1.0, 1.0, 1.0, 1.0, 1.0, 1.0, 1.0, 1.0, 1.0, 1.0, 1.0, 1.0, 1.0, 1.0, 1.0, 1.0, 1.0, 1.0, 1.0, 1.0, 1.0, 1.0, 1.0, 1.0, 1.0, 1.0, 1.0, 1.0, 1.0, 1.0, 1.0, 1.0, 1.0, 1.0, 1.0, 1.0, 1.0, 1.0, 1.0, 1.0, 1.0, 1.0, 1.0, 1.0, 1.0, 1.0, 1.0, 1.0, 1.0, 1.0, 1.0, 1.0, 1.0, 1.0, 1.0, 1.0, 1.0, 1.0, 1.0, 1.0, 1.0, 1.0, 1.0, 1.0, 1.0, 1.0, 1.0, 1.0, 1.0, 1.0, 1.0, 1.0, 1.0, 1.0, 1.0, 1.0, 1.0, 1.0, 1.0, 1.0, 1.0, 1.0, 1.0, 1.0, 1.0, 1.0, 1.0, 1.0, 1.0, 1.0, 1.0, 1.0, 1.0, 1.0, 1.0, 1.0, 1.0, 1.0, 1.0, 1.0, 1.0, 1.0, 1.0, 1.0, 1.0, 1.0, 1.0, 1.0, 1.0, 1.0, 1.0, 1.0, 1.0, 1.0, 1.0, 1.0, 1.0, 1.0, 1.0, 1.0, 1.0, 1.0, 1.0, 1.0, 1.0, 1.0, 1.0, 1.0, 1.0, 1.0, 1.0, 1.0, 1.0, 1.0, 1.0, 1.0, 1.0, 1.0, 1.0, 1.0, 1.0, 1.0, 1.0, 1.0, 1.0, 1.0, 1.0, 1.0, 1.0, 1.0, 1.0, 1.0, 1.0, 1.0, 1.0, 1.0, 1.0, 1.0, 1.0, 1.0, 1.0, 1.0, 1.0, 1.0, 1.0, 1.0, 1.0, 1.0, 1.0, 1.0, 1.0, 1.0, 1.0, 1.0, 1.0, 1.0, 1.0, 1.0, 1.0, 1.0, 1.0, 1.0, 1.0, 1.0, 1.0, 1.0, 1.0, 1.0, 1.0, 1.0, 1.0, 1.0, 1.0, 1.0, 1.0, 1.0, 1.0, 1.0, 1.0, 1.0, 1.0, 1.0, 1.0, 1.0, 1.0, 1.0, 1.0, 1.0, 1.0, 1.0, 1.0, 1.0, 1.0, 1.0, 1.0, 1.0, 1.0, 1.0, 1.0, 1.0, 1.0, 1.0, 1.0, 1.0, 1.0, 1.0, 1.0, 1.0, 1.0, 1.0, 1.0, 1.0, 1.0, 1.0, 1.0, 1.0, 1.0, 1.0, 1.0, 1.0, 1.0, 1.0, 1.0, 1.0, 1.0, 1.0, 1.0, 1.0, 1.0, 1.0, 1.0, 1.0, 1.0, 1.0, 1.0, 1.0, 1.0, 1.0, 1.0, 1.0, 1.0, 1.0, 1.0, 1.0, 1.0, 1.0, 1.0, 1.0, 1.0, 1.0, 1.0, 1.0, 1.0, 1.0, 1.0, 1.0, 1.0, 1.0, 1.0, 1.0, 1.0, 1.0, 1.0, 1.0, 1.0, 1.0, 1.0, 1.0, 1.0, 1.0, 1.0, 1.0, 1.0, 1.0, 1.0, 1.0, 1.0, 1.0, 1.0, 1.0, 1.0, 1.0, 1.0, 1.0, 1.0, 1.0, 1.0, 1.0, 1.0, 1.0, 1.0, 1.0, 1.0, 1.0, 1.0, 1.0, 1.0, 1.0, 1.0, 1.0, 1.0, 1.0, 1.0, 1.0, 1.0, 1.0, 1.0, 1.0, 1.0, 1.0, 1.0, 1.0, 1.0, 1.0, 1.0, 1.0, 1.0, 1.0, 1.0, 1.0, 1.0, 1.0, 1.0, 1.0, 1.0, 1.0, 1.0, 1.0, 1.0, 1.0, 1.0, 1.0, 1.0, 1.0, 1.0, 1.0, 1.0, 1.0, 1.0, 1.0, 1.0, 1.0, 1.0, 1.0, 1.0, 1.0, 1.0, 1.0, 1.0, 1.0, 1.0, 1.0, 1.0, 1.0, 1.0, 1.0, 1.0, 1.0, 1.0, 1.0, 1.0, 1.0, 1.0, 1.0, 1.0, 1.0, 1.0, 1.0, 1.0, 1.0, 1.0, 1.0, 1.0, 1.0, 1.0, 1.0, 1.0, 1.0, 1.0, 1.0, 1.0, 1.0, 1.0, 1.0, 1.0, 1.0, 1.0, 1.0, 1.0, 1.0, 1.0, 1.0, 1.0, 1.0, 1.0, 1.0, 1.0, 1.0, 1.0, 1.0, 1.0, 1.0, 1.0, 1.0, 1.0, 1.0, 1.0, 1.0, 1.0, 1.0, 1.0, 1.0, 1.0, 1.0, 1.0, 1.0, 1.0, 1.0, 1.0, 1.0, 1.0, 1.0, 1.0, 1.0, 1.0, 1.0, 1.0, 1.0, 1.0, 1.0, 1.0, 1.0, 1.0, 1.0, 1.0, 1.0, 1.0, 1.0, 1.0, 1.0, 1.0, 1.0, 1.0, 1.0, 1.0, 1.0, 1.0, 1.0, 1.0, 1.0, 1.0, 1.0, 1.0, 1.0, 1.0, 1.0, 1.0, 1.0, 1.0, 1.0, 1.0, 1.0, 1.0, 1.0, 1.0, 1.0, 1.0, 1.0, 1.0, 1.0, 1.0, 1.0, 1.0, 1.0, 1.0, 1.0, 1.0, 1.0, 1.0, 1.0, 1.0, 1.0, 1.0, 1.0, 1.0, 1.0, 1.0, 1.0, 1.0, 1.0, 1.0, 1.0, 1.0, 1.0, 1.0, 1.0, 1.0, 1.0, 1.0, 1.0, 1.0, 1.0, 1.0, 1.0, 1.0, 1.0, 1.0, 1.0, 1.0, 1.0, 1.0, 1.0, 1.0, 1.0, 1.0, 1.0, 1.0, 1.0, 1.0, 1.0, 1.0, 1.0, 1.0, 1.0, 1.0, 1.0, 1.0, 1.0, 1.0, 1.0, 1.0, 1.0, 1.0, 1.0, 1.0, 1.0, 1.0, 1.0, 1.0, 1.0, 1.0, 1.0, 1.0, 1.0, 1.0, 1.0, 1.0, 1.0, 1.0, 1.0, 1.0, 1.0, 1.0, 1.0, 1.0, 1.0, 1.0, 1.0, 1.0, 1.0, 1.0, 1.0, 1.0, 1.0, 1.0, 1.0, 1.0, 1.0, 1.0, 1.0, 1.0, 1.0, 1.0, 1.0, 1.0, 1.0, 1.0, 1.0, 1.0, 1.0, 1.0, 1.0, 1.0, 1.0, 1.0, 1.0, 1.0, 1.0, 1.0, 1.0, 1.0, 1.0, 1.0, 1.0, 1.0, 1.0, 1.0, 1.0, 1.0, 1.0, 1.0, 1.0, 1.0, 1.0, 1.0, 1.0, 1.0, 1.0, 1.0, 1.0, 1.0, 1.0, 1.0, 1.0, 1.0, 1.0, 1.0, 1.0, 1.0, 1.0, 1.0, 1.0, 1.0, 1.0, 1.0, 1.0, 1.0, 1.0, 1.0, 1.0, 1.0, 1.0, 1.0, 1.0, 1.0, 1.0, 1.0, 1.0, 1.0, 1.0, 1.0, 1.0, 1.0, 1.0, 1.0, 1.0, 1.0, 1.0, 1.0, 1.0, 1.0, 1.0, 1.0, 1.0, 1.0, 1.0, 1.0, 1.0, 1.0, 1.0, 1.0, 1.0, 1.0, 1.0, 1.0, 1.0, 1.0, 1.0, 1.0, 1.0, 1.0, 1.0, 1.0, 1.0, 1.0, 1.0, 1.0, 1.0, 1.0, 1.0, 1.0, 1.0, 1.0, 1.0, 1.0, 1.0, 1.0, 1.0, 1.0, 1.0, 1.0, 1.0, 1.0, 1.0, 1.0, 1.0, 1.0, 1.0, 1.0, 1.0, 1.0, 1.0, 1.0, 1.0, 1.0, 1.0, 1.0, 1.0, 1.0, 1.0, 1.0, 1.0, 1.0, 1.0, 1.0, 1.0, 1.0, 1.0, 1.0, 1.0, 1.0, 1.0, 1.0, 1.0, 1.0, 1.0, 1.0, 1.0, 1.0, 1.0, 1.0, 1.0, 1.0, 1.0, 1.0, 1.0, 1.0, 1.0, 1.0, 1.0, 1.0, 1.0, 1.0, 1.0, 1.0, 1.0, 1.0, 1.0, 1.0, 1.0, 1.0, 1.0, 1.0, 1.0, 1.0, 1.0, 1.0, 1.0, 1.0, 1.0, 1.0, 1.0, 1.0, 1.0, 1.0, 1.0, 1.0, 1.0, 1.0, 1.0, 1.0, 1.0, 1.0, 1.0, 1.0, 1.0, 1.0, 1.0, 1.0, 1.0, 1.0, 1.0, 1.0, 1.0, 1.0, 1.0, 1.0, 1.0, 1.0, 1.0, 1.0, 1.0, 1.0, 1.0, 1.0, 1.0, 1.0, 1.0, 1.0, 1.0, 1.0, 1.0, 1.0, 1.0, 1.0, 1.0, 1.0, 1.0, 1.0, 1.0, 1.0, 1.0, 1.0, 1.0, 1.0, 1.0, 1.0, 1.0, 1.0, 1.0, 1.0, 1.0, 1.0, 1.0, 1.0, 1.0, 1.0, 1.0, 1.0, 1.0, 1.0, 1.0, 1.0, 1.0, 1.0, 1.0, 1.0, 1.0, 1.0, 1.0, 1.0, 1.0, 1.0, 1.0, 1.0, 1.0, 1.0, 1.0, 1.0, 1.0, 1.0, 1.0, 1.0, 1.0, 1.0, 1.0, 1.0, 1.0, 1.0, 1.0, 1.0, 1.0, 1.0, 1.0, 1.0, 1.0, 1.0, 1.0, 1.0, 1.0, 1.0, 1.0, 1.0, 1.0, 1.0, 1.0, 1.0, 1.0, 1.0, 1.0, 1.0, 1.0, 1.0, 1.0, 1.0, 1.0, 1.0, 1.0, 1.0, 1.0, 1.0, 1.0, 1.0, 1.0, 1.0, 1.0, 1.0, 1.0, 1.0, 1.0, 1.0, 1.0, 1.0, 1.0, 1.0, 1.0, 1.0, 1.0, 1.0, 1.0, 1.0, 1.0, 1.0, 1.0, 1.0, 1.0, 1.0, 1.0, 1.0, 1.0, 1.0, 1.0, 1.0, 1.0, 1.0, 1.0, 1.0, 1.0, 1.0, 1.0, 1.0, 1.0, 1.0, 1.0, 1.0, 1.0, 1.0, 1.0, 1.0, 1.0, 1.0, 1.0, 1.0, 1.0, 1.0, 1.0, 1.0, 1.0, 1.0, 1.0, 1.0, 1.0, 1.0, 1.0, 1.0, 1.0, 1.0, 1.0, 1.0, 1.0, 1.0, 1.0, 1.0, 1.0, 1.0, 1.0, 1.0, 1.0, 1.0, 1.0, 1.0, 1.0, 1.0, 1.0, 1.0, 1.0, 1.0, 1.0, 1.0, 1.0, 1.0, 1.0, 1.0, 1.0, 1.0, 1.0, 1.0, 1.0, 1.0, 1.0, 1.0, 1.0, 1.0, 1.0, 1.0, 1.0, 1.0, 1.0, 1.0, 1.0, 1.0, 1.0, 1.0, 1.0, 1.0, 1.0, 1.0, 1.0, 1.0, 1.0, 1.0, 1.0, 1.0, 1.0, 1.0, 1.0, 1.0, 1.0, 1.0, 1.0, 1.0, 1.0, 1.0, 1.0, 1.0, 1.0, 1.0, 1.0, 1.0, 1.0, 1.0, 1.0, 1.0, 1.0, 1.0, 1.0, 1.0, 1.0, 1.0, 1.0, 1.0, 1.0, 1.0, 1.0, 1.0, 1.0, 1.0, 1.0, 1.0, 1.0, 1.0, 1.0, 1.0, 1.0, 1.0, 1.0, 1.0, 1.0, 1.0, 1.0, 1.0, 1.0, 1.0, 1.0, 1.0, 1.0, 1.0, 1.0, 1.0, 1.0, 1.0, 1.0, 1.0, 1.0, 1.0, 1.0, 1.0, 1.0, 1.0, 1.0, 1.0, 1.0, 1.0, 1.0, 1.0, 1.0, 1.0, 1.0, 1.0, 1.0, 1.0, 1.0, 1.0, 1.0, 1.0, 1.0, 1.0, 1.0, 1.0, 1.0, 1.0, 1.0, 1.0, 1.0, 1.0, 1.0, 1.0, 1.0, 1.0, 1.0, 1.0, 1.0, 1.0, 1.0, 1.0, 1.0, 1.0, 1.0, 1.0, 1.0, 1.0, 1.0, 1.0, 1.0, 1.0, 1.0, 1.0, 1.0, 1.0, 1.0, 1.0, 1.0, 1.0, 1.0, 1.0, 1.0, 1.0, 1.0, 1.0, 1.0, 1.0, 1.0, 1.0, 1.0, 1.0, 1.0, 1.0, 1.0, 1.0, 1.0, 1.0, 1.0, 1.0, 1.0, 1.0, 1.0, 1.0, 1.0, 1.0, 1.0, 1.0, 1.0, 1.0, 1.0, 1.0, 1.0, 1.0, 1.0, 1.0, 1.0, 1.0, 1.0, 1.0, 1.0, 1.0, 1.0, 1.0, 1.0, 1.0, 1.0, 1.0, 1.0, 1.0, 1.0, 1.0, 1.0, 1.0, 1.0, 1.0, 1.0, 1.0, 1.0, 1.0, 1.0, 1.0, 1.0, 1.0, 1.0, 1.0, 1.0, 1.0, 1.0, 1.0, 1.0, 1.0, 1.0, 1.0, 1.0, 1.0, 1.0, 1.0, 1.0, 1.0, 1.0, 1.0, 1.0, 1.0, 1.0, 1.0, 1.0, 1.0, 1.0, 1.0, 1.0, 1.0, 1.0, 1.0, 1.0, 1.0, 1.0, 1.0, 1.0, 1.0, 1.0, 1.0, 1.0, 1.0, 1.0, 1.0, 1.0, 1.0, 1.0, 1.0, 1.0, 1.0, 1.0, 1.0, 1.0, 1.0, 1.0, 1.0, 1.0, 1.0, 1.0, 1.0, 1.0, 1.0, 1.0, 1.0, 1.0, 1.0, 1.0, 1.0, 1.0, 1.0, 1.0, 1.0, 1.0, 1.0, 1.0, 1.0, 1.0, 1.0, 1.0, 1.0, 1.0, 1.0, 1.0, 1.0, 1.0, 1.0, 1.0, 1.0, 1.0, 1.0, 1.0, 1.0, 1.0, 1.0, 1.0, 1.0, 1.0, 1.0, 1.0, 1.0, 1.0, 1.0, 1.0, 1.0, 1.0, 1.0, 1.0, 1.0, 1.0, 1.0, 1.0, 1.0, 1.0, 1.0, 1.0, 1.0, 1.0, 1.0, 1.0, 1.0, 1.0, 1.0, 1.0, 1.0, 1.0, 1.0, 1.0, 1.0, 1.0, 1.0, 1.0, 1.0, 1.0, 1.0, 1.0, 1.0, 1.0, 1.0, 1.0, 1.0, 1.0, 1.0, 1.0, 1.0, 1.0, 1.0, 1.0, 1.0, 1.0, 1.0, 1.0, 1.0, 1.0, 1.0, 1.0, 1.0, 1.0, 1.0, 1.0, 1.0, 1.0, 1.0, 1.0, 1.0, 1.0, 1.0, 1.0, 1.0, 1.0, 1.0, 1.0, 1.0, 1.0, 1.0, 1.0, 1.0, 1.0, 1.0, 1.0, 1.0, 1.0, 1.0, 1.0, 1.0, 1.0, 1.0, 1.0, 1.0, 1.0, 1.0, 1.0, 1.0, 1.0, 1.0, 1.0, 1.0, 1.0, 1.0, 1.0, 1.0, 1.0, 1.0, 1.0, 1.0, 1.0, 1.0, 1.0, 1.0, 1.0, 1.0, 1.0, 1.0, 1.0, 1.0, 1.0, 1.0, 1.0, 1.0, 1.0, 1.0, 1.0, 1.0, 1.0, 1.0, 1.0, 1.0, 1.0, 1.0, 1.0, 1.0, 1.0, 1.0, 1.0, 1.0, 1.0, 1.0, 1.0, 1.0, 1.0, 1.0, 1.0, 1.0, 1.0, 1.0, 1.0, 1.0, 1.0, 1.0, 1.0, 1.0, 1.0, 1.0, 1.0, 1.0, 1.0, 1.0, 1.0, 1.0, 1.0, 1.0, 1.0, 1.0, 1.0, 1.0, 1.0, 1.0, 1.0, 1.0, 1.0, 1.0, 1.0, 1.0, 1.0, 1.0, 1.0, 1.0, 1.0, 1.0, 1.0, 1.0, 1.0, 1.0, 1.0, 1.0, 1.0, 1.0, 1.0, 1.0, 1.0, 1.0, 1.0, 1.0, 1.0, 1.0, 1.0, 1.0, 1.0, 1.0, 1.0, 1.0, 1.0, 1.0, 1.0, 1.0, 1.0, 1.0, 1.0, 1.0, 1.0, 1.0, 1.0, 1.0, 1.0, 1.0, 1.0, 1.0, 1.0, 1.0, 1.0, 1.0, 1.0, 1.0, 1.0, 1.0, 1.0, 1.0, 1.0, 1.0, 1.0, 1.0, 1.0, 1.0, 1.0, 1.0, 1.0, 1.0, 1.0, 1.0, 1.0, 1.0, 1.0, 1.0, 1.0, 1.0, 1.0, 1.0, 1.0, 1.0, 1.0, 1.0, 1.0, 1.0, 1.0, 1.0, 1.0, 1.0, 1.0, 1.0, 1.0, 1.0, 1.0, 1.0, 1.0, 1.0, 1.0, 1.0, 1.0, 1.0, 1.0, 1.0, 1.0, 1.0, 1.0, 1.0, 1.0, 1.0, 1.0, 1.0, 1.0, 1.0, 1.0, 1.0, 1.0, 1.0, 1.0, 1.0, 1.0, 1.0, 1.0, 1.0, 1.0, 1.0, 1.0, 1.0, 1.0, 1.0, 1.0, 1.0, 1.0, 1.0, 1.0, 1.0, 1.0, 1.0, 1.0, 1.0, 1.0, 1.0, 1.0, 1.0, 1.0, 1.0, 1.0, 1.0, 1.0, 1.0, 1.0, 1.0, 1.0, 1.0, 1.0, 1.0, 1.0, 1.0, 1.0, 1.0, 1.0, 1.0, 1.0, 1.0, 1.0, 1.0, 1.0, 1.0, 1.0, 1.0, 1.0, 1.0, 1.0, 1.0, 1.0, 1.0, 1.0, 1.0, 1.0, 1.0, 1.0, 1.0, 1.0, 1.0, 1.0, 1.0, 1.0, 1.0, 1.0, 1.0, 1.0, 1.0, 1.0, 1.0, 1.0, 1.0, 1.0, 1.0, 1.0, 1.0, 1.0, 1.0, 1.0, 1.0, 1.0, 1.0, 1.0, 1.0, 1.0, 1.0, 1.0, 1.0, 1.0, 1.0, 1.0, 1.0, 1.0, 1.0, 1.0, 1.0, 1.0, 1.0, 1.0, 1.0, 1.0, 1.0, 1.0, 1.0, 1.0, 1.0, 1.0, 1.0, 1.0, 1.0, 1.0, 1.0, 1.0, 1.0, 1.0, 1.0, 1.0, 1.0, 1.0, 1.0, 1.0, 1.0, 1.0, 1.0, 1.0, 1.0, 1.0, 1.0, 1.0, 1.0, 1.0, 1.0, 1.0, 1.0, 1.0, 1.0, 1.0, 1.0, 1.0, 1.0, 1.0, 1.0, 1.0, 1.0, 1.0, 1.0, 1.0, 1.0, 1.0, 1.0, 1.0, 1.0, 1.0, 1.0, 1.0, 1.0, 1.0, 1.0, 1.0, 1.0, 1.0, 1.0, 1.0, 1.0, 1.0, 1.0, 1.0, 1.0, 1.0, 1.0, 1.0, 1.0, 1.0, 1.0, 1.0, 1.0, 1.0, 1.0, 1.0, 1.0, 1.0, 1.0, 1.0, 1.0, 1.0, 1.0, 1.0, 1.0, 1.0, 1.0, 1.0, 1.0, 1.0, 1.0, 1.0, 1.0, 1.0, 1.0, 1.0, 1.0, 1.0, 1.0, 1.0, 1.0, 1.0, 1.0, 1.0, 1.0, 1.0, 1.0, 1.0, 1.0, 1.0, 1.0, 1.0, 1.0, 1.0, 1.0, 1.0, 1.0, 1.0, 1.0, 1.0, 1.0, 1.0, 1.0, 1.0, 1.0, 1.0, 1.0, 1.0, 1.0, 1.0, 1.0, 1.0, 1.0, 1.0, 1.0, 1.0, 1.0, 1.0, 1.0, 1.0, 1.0, 1.0, 1.0, 1.0, 1.0, 1.0, 1.0, 1.0, 1.0, 1.0, 1.0, 1.0, 1.0, 1.0, 1.0, 1.0, 1.0, 1.0, 1.0, 1.0, 1.0, 1.0, 1.0, 1.0, 1.0, 1.0, 1.0, 1.0, 1.0, 1.0, 1.0, 1.0, 1.0, 1.0, 1.0, 1.0, 1.0, 1.0, 1.0, 1.0, 1.0, 1.0, 1.0, 1.0, 1.0, 1.0, 1.0, 1.0, 1.0, 1.0, 1.0, 1.0, 1.0, 1.0, 1.0, 1.0, 1.0, 1.0, 1.0, 1.0, 1.0, 1.0, 1.0, 1.0, 1.0, 1.0, 1.0, 1.0, 1.0, 1.0, 1.0, 1.0, 1.0, 1.0, 1.0, 1.0, 1.0, 1.0, 1.0, 1.0, 1.0, 1.0, 1.0, 1.0, 1.0, 1.0, 1.0, 1.0, 1.0, 1.0, 1.0, 1.0, 1.0, 1.0, 1.0, 1.0, 1.0, 1.0, 1.0, 1.0, 1.0, 1.0, 1.0, 1.0, 1.0, 1.0, 1.0, 1.0, 1.0, 1.0, 1.0, 1.0, 1.0, 1.0, 1.0, 1.0, 1.0, 1.0, 1.0, 1.0, 1.0, 1.0, 1.0, 1.0, 1.0, 1.0, 1.0, 1.0, 1.0, 1.0, 1.0, 1.0, 1.0, 1.0, 1.0, 1.0, 1.0, 1.0, 1.0, 1.0, 1.0, 1.0, 1.0, 1.0, 1.0, 1.0, 1.0, 1.0, 1.0, 1.0, 1.0, 1.0, 1.0, 1.0, 1.0, 1.0, 1.0, 1.0, 1.0, 1.0, 1.0, 1.0, 1.0, 1.0, 1.0, 1.0, 1.0, 1.0, 1.0, 1.0, 1.0, 1.0, 1.0, 1.0, 1.0, 1.0, 1.0, 1.0, 1.0, 1.0, 1.0, 1.0, 1.0, 1.0, 1.0, 1.0, 1.0, 1.0, 1.0, 1.0, 1.0, 1.0, 1.0, 1.0, 1.0, 1.0, 1.0, 1.0, 1.0, 1.0, 1.0, 1.0, 1.0, 1.0, 1.0, 1.0, 1.0, 1.0, 1.0, 1.0, 1.0, 1.0, 1.0, 1.0, 1.0, 1.0, 1.0, 1.0, 1.0, 1.0, 1.0, 1.0, 1.0, 1.0, 1.0, 1.0, 1.0, 1.0, 1.0, 1.0, 1.0, 1.0, 1.0, 1.0, 1.0, 1.0, 1.0, 1.0, 1.0, 1.0, 1.0, 1.0, 1.0, 1.0, 1.0, 1.0, 1.0, 1.0, 1.0, 1.0, 1.0, 1.0, 1.0, 1.0, 1.0, 1.0, 1.0, 1.0, 1.0, 1.0, 1.0, 1.0, 1.0, 1.0, 1.0, 1.0, 1.0, 1.0, 1.0, 1.0, 1.0, 1.0, 1.0, 1.0, 1.0, 1.0, 1.0, 1.0, 1.0, 1.0, 1.0, 1.0, 1.0, 1.0, 1.0, 1.0, 1.0, 1.0, 1.0, 1.0, 1.0, 1.0, 1.0, 1.0, 1.0, 1.0, 1.0, 1.0, 1.0, 1.0, 1.0, 1.0, 1.0, 1.0, 1.0, 1.0, 1.0, 1.0, 1.0, 1.0, 1.0, 1.0, 1.0, 1.0, 1.0, 1.0, 1.0, 1.0, 1.0, 1.0, 1.0, 1.0, 1.0, 1.0, 1.0, 1.0, 1.0, 1.0, 1.0, 1.0, 1.0, 1.0, 1.0, 1.0, 1.0, 1.0, 1.0, 1.0, 1.0, 1.0, 1.0, 1.0, 1.0, 1.0, 1.0, 1.0, 1.0, 1.0, 1.0, 1.0, 1.0, 1.0, 1.0, 1.0, 1.0, 1.0, 1.0, 1.0, 1.0, 1.0, 1.0, 1.0, 1.0, 1.0, 1.0, 1.0, 1.0, 1.0, 1.0, 1.0, 1.0, 1.0, 1.0, 1.0, 1.0, 1.0, 1.0, 1.0, 1.0, 1.0, 1.0, 1.0, 1.0, 1.0, 1.0, 1.0, 1.0, 1.0, 1.0, 1.0, 1.0, 1.0, 1.0, 1.0, 1.0, 1.0, 1.0, 1.0, 1.0, 1.0, 1.0, 1.0, 1.0, 1.0, 1.0, 1.0, 1.0, 1.0, 1.0, 1.0, 1.0, 1.0, 1.0, 1.0, 1.0, 1.0, 1.0, 1.0, 1.0, 1.0, 1.0, 1.0, 1.0, 1.0, 1.0, 1.0, 1.0, 1.0, 1.0, 1.0, 1.0, 1.0, 1.0, 1.0, 1.0, 1.0, 1.0, 1.0, 1.0, 1.0, 1.0, 1.0, 1.0, 1.0, 1.0, 1.0, 1.0, 1.0, 1.0, 1.0, 1.0, 1.0, 1.0, 1.0, 1.0, 1.0, 1.0, 1.0, 1.0, 1.0, 1.0, 1.0, 1.0, 1.0, 1.0, 1.0, 1.0, 1.0, 1.0, 1.0, 1.0, 1.0, 1.0, 1.0, 1.0, 1.0, 1.0, 1.0, 1.0, 1.0, 1.0, 1.0, 1.0, 1.0, 1.0, 1.0, 1.0, 1.0, 1.0, 1.0, 1.0, 1.0, 1.0, 1.0, 1.0, 1.0, 1.0, 1.0, 1.0, 1.0, 1.0, 1.0, 1.0, 1.0, 1.0, 1.0, 1.0, 1.0, 1.0, 1.0, 1.0, 1.0, 1.0, 1.0, 1.0, 1.0, 1.0, 1.0, 1.0, 1.0, 1.0, 1.0, 1.0, 1.0, 1.0, 1.0, 1.0, 1.0, 1.0, 1.0, 1.0, 1.0, 1.0, 1.0, 1.0, 1.0, 1.0, 1.0, 1.0, 1.0, 1.0, 1.0, 1.0, 1.0, 1.0, 1.0, 1.0, 1.0, 1.0, 1.0, 1.0, 1.0, 1.0, 1.0, 1.0, 1.0, 1.0, 1.0, 1.0, 1.0, 1.0, 1.0, 1.0, 1.0, 1.0, 1.0, 1.0, 1.0, 1.0, 1.0, 1.0, 1.0, 1.0, 1.0, 1.0, 1.0, 1.0, 1.0, 1.0, 1.0, 1.0, 1.0, 1.0, 1.0, 1.0, 1.0, 1.0, 1.0, 1.0, 1.0, 1.0, 1.0, 1.0, 1.0, 1.0, 1.0, 1.0, 1.0, 1.0, 1.0, 1.0, 1.0, 1.0, 1.0, 1.0, 1.0, 1.0, 1.0, 1.0, 1.0, 1.0, 1.0, 1.0, 1.0, 1.0, 1.0, 1.0, 1.0, 1.0, 1.0, 1.0, 1.0, 1.0, 1.0, 1.0, 1.0, 1.0, 1.0, 1.0, 1.0, 1.0, 1.0, 1.0, 1.0, 1.0, 1.0, 1.0, 1.0, 1.0, 1.0, 1.0, 1.0, 1.0, 1.0, 1.0, 1.0, 1.0, 1.0, 1.0, 1.0, 1.0, 1.0, 1.0, 1.0, 1.0, 1.0, 1.0, 1.0, 1.0, 1.0, 1.0, 1.0, 1.0, 1.0, 1.0, 1.0, 1.0, 1.0, 1.0, 1.0, 1.0, 1.0, 1.0, 1.0, 1.0, 1.0, 1.0, 1.0, 1.0, 1.0, 1.0, 1.0, 1.0, 1.0, 1.0, 1.0, 1.0, 1.0, 1.0, 1.0, 1.0, 1.0, 1.0, 1.0, 1.0, 1.0, 1.0, 1.0, 1.0, 1.0, 1.0, 1.0, 1.0, 1.0, 1.0, 1.0, 1.0, 1.0, 1.0, 1.0, 1.0, 1.0, 1.0, 1.0, 1.0, 1.0, 1.0, 1.0, 1.0, 1.0, 1.0, 1.0, 1.0, 1.0, 1.0, 1.0, 1.0, 1.0, 1.0, 1.0, 1.0, 1.0, 1.0, 1.0, 1.0, 1.0, 1.0, 1.0, 1.0, 1.0, 1.0, 1.0, 1.0, 1.0, 1.0, 1.0, 1.0, 1.0, 1.0, 1.0, 1.0, 1.0, 1.0, 1.0, 1.0, 1.0, 1.0, 1.0, 1.0, 1.0, 1.0, 1.0, 1.0, 1.0, 1.0, 1.0, 1.0, 1.0, 1.0, 1.0, 1.0, 1.0, 1.0, 1.0, 1.0, 1.0, 1.0, 1.0, 1.0, 1.0, 1.0, 1.0, 1.0, 1.0, 1.0, 1.0, 1.0, 1.0, 1.0, 1.0, 1.0, 1.0, 1.0, 1.0, 1.0, 1.0, 1.0, 1.0, 1.0, 1.0, 1.0, 1.0, 1.0, 1.0, 1.0, 1.0, 1.0, 1.0, 1.0, 1.0, 1.0, 1.0, 1.0, 1.0, 1.0, 1.0, 1.0, 1.0, 1.0, 1.0, 1.0, 1.0, 1.0, 1.0, 1.0, 1.0, 1.0, 1.0, 1.0, 1.0, 1.0, 1.0, 1.0, 1.0, 1.0, 1.0, 1.0, 1.0, 1.0, 1.0, 1.0, 1.0, 1.0, 1.0, 1.0, 1.0, 1.0, 1.0, 1.0, 1.0, 1.0, 1.0, 1.0, 1.0, 1.0, 1.0, 1.0, 1.0, 1.0, 1.0, 1.0, 1.0, 1.0, 1.0, 1.0, 1.0, 1.0, 1.0, 1.0, 1.0, 1.0, 1.0, 1.0, 1.0, 1.0, 1.0, 1.0, 1.0, 1.0, 1.0, 1.0, 1.0, 1.0, 1.0, 1.0, 1.0, 1.0, 1.0, 1.0, 1.0, 1.0, 1.0, 1.0, 1.0, 1.0, 1.0, 1.0, 1.0, 1.0, 1.0, 1.0, 1.0, 1.0, 1.0, 1.0, 1.0, 1.0, 1.0, 1.0, 1.0, 1.0, 1.0, 1.0, 1.0, 1.0, 1.0, 1.0, 1.0, 1.0, 1.0, 1.0, 1.0, 1.0, 1.0, 1.0, 1.0, 1.0, 1.0, 1.0, 1.0, 1.0, 1.0, 1.0, 1.0, 1.0, 1.0, 1.0, 1.0, 1.0, 1.0, 1.0, 1.0, 1.0, 1.0, 1.0, 1.0, 1.0, 1.0, 1.0, 1.0, 1.0, 1.0, 1.0, 1.0, 1.0, 1.0, 1.0, 1.0, 1.0, 1.0, 1.0, 1.0, 1.0, 1.0, 1.0, 1.0, 1.0, 1.0, 1.0, 1.0, 1.0, 1.0, 1.0, 1.0, 1.0, 1.0, 1.0, 1.0, 1.0, 1.0, 1.0, 1.0, 1.0, 1.0, 1.0, 1.0, 1.0, 1.0, 1.0, 1.0, 1.0, 1.0, 1.0, 1.0, 1.0, 1.0, 1.0, 1.0, 1.0, 1.0, 1.0, 1.0, 1.0, 1.0, 1.0, 1.0, 1.0, 1.0, 1.0, 1.0, 1.0, 1.0, 1.0, 1.0, 1.0, 1.0, 1.0, 1.0, 1.0, 1.0, 1.0, 1.0, 1.0, 1.0, 1.0, 1.0, 1.0, 1.0, 1.0, 1.0, 1.0, 1.0, 1.0, 1.0, 1.0, 1.0, 1.0, 1.0, 1.0, 1.0, 1.0, 1.0, 1.0, 1.0, 1.0, 1.0, 1.0, 1.0, 1.0, 1.0, 1.0, 1.0, 1.0, 1.0, 1.0, 1.0, 1.0, 1.0, 1.0, 1.0, 1.0, 1.0, 1.0, 1.0, 1.0, 1.0, 1.0, 1.0, 1.0, 1.0, 1.0, 1.0, 1.0, 1.0, 1.0, 1.0, 1.0, 1.0, 1.0, 1.0, 1.0, 1.0, 1.0, 1.0, 1.0, 1.0, 1.0, 1.0, 1.0, 1.0, 1.0, 1.0, 1.0, 1.0, 1.0, 1.0, 1.0, 1.0, 1.0, 1.0, 1.0, 1.0, 1.0, 1.0, 1.0, 1.0, 1.0, 1.0, 1.0, 1.0, 1.0, 1.0, 1.0, 1.0, 1.0, 1.0, 1.0, 1.0, 1.0, 1.0, 1.0, 1.0, 1.0, 1.0, 1.0, 1.0, 1.0, 1.0, 1.0, 1.0, 1.0, 1.0, 1.0, 1.0, 1.0, 1.0, 1.0, 1.0, 1.0, 1.0, 1.0, 1.0, 1.0, 1.0, 1.0, 1.0, 1.0, 1.0, 1.0, 1.0, 1.0, 1.0, 1.0, 1.0, 1.0, 1.0, 1.0, 1.0, 1.0, 1.0, 1.0, 1.0, 1.0, 1.0, 1.0, 1.0, 1.0, 1.0, 1.0, 1.0, 1.0, 1.0, 1.0, 1.0, 1.0, 1.0, 1.0, 1.0, 1.0, 1.0, 1.0, 1.0, 1.0, 1.0, 1.0, 1.0, 1.0, 1.0, 1.0, 1.0, 1.0, 1.0, 1.0, 1.0, 1.0, 1.0, 1.0, 1.0, 1.0, 1.0, 1.0, 1.0, 1.0, 1.0, 1.0, 1.0, 1.0, 1.0, 1.0, 1.0, 1.0, 1.0, 1.0, 1.0, 1.0, 1.0, 1.0, 1.0, 1.0, 1.0, 1.0, 1.0, 1.0, 1.0, 1.0, 1.0, 1.0, 1.0, 1.0, 1.0, 1.0, 1.0, 1.0, 1.0, 1.0, 1.0, 1.0, 1.0, 1.0, 1.0, 1.0, 1.0, 1.0, 1.0, 1.0, 1.0, 1.0, 1.0, 1.0, 1.0, 1.0, 1.0, 1.0, 1.0, 1.0, 1.0, 1.0, 1.0, 1.0, 1.0, 1.0, 1.0, 1.0, 1.0, 1.0, 1.0, 1.0, 1.0, 1.0, 1.0, 1.0, 1.0, 1.0, 1.0, 1.0, 1.0, 1.0, 1.0, 1.0, 1.0, 1.0, 1.0, 1.0, 1.0, 1.0, 1.0, 1.0, 1.0, 1.0, 1.0, 1.0, 1.0, 1.0, 1.0, 1.0, 1.0, 1.0, 1.0, 1.0, 1.0, 1.0, 1.0, 1.0, 1.0, 1.0, 1.0, 1.0, 1.0, 1.0, 1.0, 1.0, 1.0, 1.0, 1.0, 1.0, 1.0, 1.0, 1.0, 1.0, 1.0, 1.0, 1.0, 1.0, 1.0, 1.0, 1.0, 1.0, 1.0, 1.0, 1.0, 1.0, 1.0, 1.0, 1.0, 1.0, 1.0, 1.0, 1.0, 1.0, 1.0, 1.0, 1.0, 1.0, 1.0, 1.0, 1.0, 1.0, 1.0, 1.0, 1.0, 1.0, 1.0, 1.0, 1.0, 1.0, 1.0, 1.0, 1.0, 1.0, 1.0, 1.0, 1.0, 1.0, 1.0, 1.0, 1.0, 1.0, 1.0, 1.0, 1.0, 1.0, 1.0, 1.0, 1.0, 1.0, 1.0, 1.0, 1.0, 1.0, 1.0, 1.0, 1.0, 1.0, 1.0, 1.0, 1.0, 1.0, 1.0, 1.0, 1.0, 1.0, 1.0, 1.0, 1.0, 1.0, 1.0, 1.0, 1.0, 1.0, 1.0, 1.0, 1.0, 1.0, 1.0, 1.0, 1.0, 1.0, 1.0, 1.0, 1.0, 1.0, 1.0, 1.0, 1.0, 1.0, 1.0, 1.0, 1.0, 1.0, 1.0, 1.0, 1.0, 1.0, 1.0, 1.0, 1.0, 1.0, 1.0, 1.0, 1.0, 1.0, 1.0, 1.0, 1.0, 1.0, 1.0, 1.0, 1.0, 1.0, 1.0, 1.0, 1.0, 1.0, 1.0, 1.0, 1.0, 1.0, 1.0, 1.0, 1.0, 1.0, 1.0, 1.0, 1.0, 1.0, 1.0, 1.0, 1.0, 1.0, 1.0, 1.0, 1.0, 1.0, 1.0, 1.0, 1.0, 1.0, 1.0, 1.0, 1.0, 1.0, 1.0, 1.0, 1.0, 1.0, 1.0, 1.0, 1.0, 1.0, 1.0, 1.0, 1.0, 1.0, 1.0, 1.0, 1.0, 1.0, 1.0, 1.0, 1.0, 1.0, 1.0, 1.0, 1.0, 1.0, 1.0, 1.0, 1.0, 1.0, 1.0, 1.0, 1.0, 1.0, 1.0, 1.0, 1.0, 1.0, 1.0, 1.0, 1.0, 1.0, 1.0, 1.0, 1.0, 1.0, 1.0, 1.0, 1.0, 1.0, 1.0, 1.0, 1.0, 1.0, 1.0, 1.0, 1.0, 1.0, 1.0, 1.0, 1.0, 1.0, 1.0, 1.0, 1.0, 1.0, 1.0, 1.0, 1.0, 1.0, 1.0, 1.0, 1.0, 1.0, 1.0, 1.0, 1.0, 1.0, 1.0, 1.0, 1.0, 1.0, 1.0, 1.0, 1.0, 1.0, 1.0, 1.0, 1.0, 1.0, 1.0, 1.0, 1.0, 1.0, 1.0, 1.0, 1.0, 1.0, 1.0, 1.0, 1.0, 1.0, 1.0, 1.0, 1.0, 1.0, 1.0, 1.0, 1.0, 1.0, 1.0, 1.0, 1.0, 1.0, 1.0, 1.0, 1.0, 1.0, 1.0, 1.0, 1.0, 1.0, 1.0, 1.0, 1.0, 1.0, 1.0, 1.0, 1.0, 1.0, 1.0, 1.0, 1.0, 1.0, 1.0, 1.0, 1.0, 1.0, 1.0, 1.0, 1.0, 1.0, 1.0, 1.0, 1.0, 1.0, 1.0, 1.0, 1.0, 1.0, 1.0, 1.0, 1.0, 1.0, 1.0, 1.0, 1.0, 1.0, 1.0, 1.0, 1.0, 1.0, 1.0, 1.0, 1.0, 1.0, 1.0, 1.0, 1.0, 1.0, 1.0, 1.0, 1.0, 1.0])
me_cube.materials.append(mat_material)
me_cube.materials.append(mat_material_001)
me_cube.materials.append(mat_material_002)
me_cube.materials.append(mat_material_004)
me_cube.materials.append(mat_material_006)
me_cube.use_mirror_vertex_groups = False
me_cube.update()
me_cube_001 = bpy.data.meshes.new('Cube.001')
me_cube_001.from_pydata([(1.007, 0.2955, 0.4494), (1.0, -0.05867, 0.4506), (0.7473, -0.2111, 0.5031), (0.2473, -0.4154, 0.631), (-0.3349, -0.4415, 0.6508), (-0.3348, 0.4415, 0.6422), (0.2473, 0.4249, 0.6223), (0.7473, 0.3469, 0.496), (0.9637, 0.2955, 0.4097), (0.957, -0.05867, 0.4099), (0.8338, 0.3297, 0.4805), (0.9203, 0.3126, 0.4649), (0.9158, -0.1095, 0.4681), (0.8315, -0.1603, 0.4856), (0.5806, -0.2792, 0.5457), (0.4139, -0.3473, 0.5884), (0.0532, -0.4241, 0.6376), (-0.1409, -0.4328, 0.6442), (-0.1408, 0.436, 0.6355), (0.05324, 0.4304, 0.6289), (0.4139, 0.3989, 0.5802), (0.5806, 0.3729, 0.5381), (-0.3348, 0.4415, 0.4123), (0.2473, 0.4249, 0.4088), (0.7473, 0.3469, 0.3865), (0.7473, -0.2111, 0.3877), (0.2473, -0.4154, 0.4103), (-0.3349, -0.4415, 0.4138), (0.0532, -0.4241, 0.4115), (-0.1409, -0.4328, 0.4127), (0.5806, -0.2792, 0.3953), (0.4139, -0.3473, 0.4028), (0.9158, -0.1095, 0.3815), (0.8315, -0.1603, 0.3846), (0.4139, 0.3989, 0.4013), (0.5806, 0.3729, 0.3939), (-0.1408, 0.436, 0.4111), (0.05324, 0.4304, 0.41), (0.8338, 0.3297, 0.3837), (0.9203, 0.3126, 0.381)], [], [(39, 11, 0, 8), (37, 19, 6, 23), (35, 21, 7, 24), (33, 13, 2, 25), (31, 15, 3, 26), (29, 17, 4, 27), (10, 7, 2, 13), (20, 6, 3, 15), (18, 5, 4, 17), (6, 19, 16, 3), (19, 18, 17, 16), (7, 21, 14, 2), (21, 20, 15, 14), (11, 12, 1, 0), (11, 10, 13, 12), (26, 3, 16, 28), (28, 16, 17, 29), (25, 2, 14, 30), (30, 14, 15, 31), (9, 1, 12, 32), (32, 12, 13, 33), (23, 6, 20, 34), (34, 20, 21, 35), (22, 5, 18, 36), (36, 18, 19, 37), (24, 7, 10, 38), (38, 10, 11, 39), (4, 5, 22, 27), (29, 27, 22, 36), (28, 29, 36, 37), (26, 28, 37, 23), (31, 26, 23, 34), (30, 31, 34, 35), (25, 30, 35, 24), (33, 25, 24, 38), (32, 33, 38, 39), (9, 32, 39, 8), (0, 1, 9, 8)])
me_cube_001.polygons.foreach_set('material_index', [0, 0, 0, 0, 0, 0, 0, 0, 0, 0, 0, 0, 0, 0, 0, 0, 0, 0, 0, 0, 0, 0, 0, 0, 0, 0, 0, 1, 1, 1, 1, 1, 1, 1, 1, 1, 1, 1])
_uv = me_cube_001.uv_layers.new(name='UVMap')
_uv.uv.foreach_set('vector', [0.5417, 0.4833, 0.625, 0.4833, 0.625, 0.5, 0.5417, 0.5, 0.5417, 0.3833, 0.625, 0.3833, 0.625, 0.4, 0.5417, 0.4, 0.5417, 0.4333, 0.625, 0.4333, 0.625, 0.45, 0.5417, 0.45, 0.5417, 0.7833, 0.625, 0.7833, 0.625, 0.8, 0.5417, 0.8, 0.5417, 0.8333, 0.625, 0.8333, 0.625, 0.85, 0.5417, 0.85, 0.5417, 0.8833, 0.625, 0.8833, 0.625, 0.9, 0.5417, 0.9, 0.6583, 0.5, 0.675, 0.5, 0.675, 0.75, 0.6583, 0.75, 0.7083, 0.5, 0.725, 0.5, 0.725, 0.75, 0.7083, 0.75, 0.7583, 0.5, 0.775, 0.5, 0.775, 0.75, 0.7583, 0.75, 0.725, 0.5, 0.7417, 0.5, 0.7417, 0.75, 0.725, 0.75, 0.7417, 0.5, 0.7583, 0.5, 0.7583, 0.75, 0.7417, 0.75, 0.675, 0.5, 0.6917, 0.5, 0.6917, 0.75, 0.675, 0.75, 0.6917, 0.5, 0.7083, 0.5, 0.7083, 0.75, 0.6917, 0.75, 0.6417, 0.5, 0.6417, 0.75, 0.625, 0.75, 0.625, 0.5, 0.6417, 0.5, 0.6583, 0.5, 0.6583, 0.75, 0.6417, 0.75, 0.5417, 0.85, 0.625, 0.85, 0.625, 0.8667, 0.5417, 0.8667, 0.5417, 0.8667, 0.625, 0.8667, 0.625, 0.8833, 0.5417, 0.8833, 0.5417, 0.8, 0.625, 0.8, 0.625, 0.8167, 0.5417, 0.8167, 0.5417, 0.8167, 0.625, 0.8167, 0.625, 0.8333, 0.5417, 0.8333, 0.5417, 0.75, 0.625, 0.75, 0.625, 0.7667, 0.5417, 0.7667, 0.5417, 0.7667, 0.625, 0.7667, 0.625, 0.7833, 0.5417, 0.7833, 0.5417, 0.4, 0.625, 0.4, 0.625, 0.4167, 0.5417, 0.4167, 0.5417, 0.4167, 0.625, 0.4167, 0.625, 0.4333, 0.5417, 0.4333, 0.5417, 0.35, 0.625, 0.35, 0.625, 0.3667, 0.5417, 0.3667, 0.5417, 0.3667, 0.625, 0.3667, 0.625, 0.3833, 0.5417, 0.3833, 0.5417, 0.45, 0.625, 0.45, 0.625, 0.4667, 0.5417, 0.4667, 0.5417, 0.4667, 0.625, 0.4667, 0.625, 0.4833, 0.5417, 0.4833, 0.625, 0.9, 0.625, 0.35, 0.5417, 0.35, 0.5417, 0.9, 0.5417, 0.8833, 0.5417, 0.9, 0.5417, 0.35, 0.5417, 0.3667, 0.5417, 0.8667, 0.5417, 0.8833, 0.5417, 0.3667, 0.5417, 0.3833, 0.5417, 0.85, 0.5417, 0.8667, 0.5417, 0.3833, 0.5417, 0.4, 0.5417, 0.8333, 0.5417, 0.85, 0.5417, 0.4, 0.5417, 0.4167, 0.5417, 0.8167, 0.5417, 0.8333, 0.5417, 0.4167, 0.5417, 0.4333, 0.5417, 0.8, 0.5417, 0.8167, 0.5417, 0.4333, 0.5417, 0.45, 0.5417, 0.7833, 0.5417, 0.8, 0.5417, 0.45, 0.5417, 0.4667, 0.5417, 0.7667, 0.5417, 0.7833, 0.5417, 0.4667, 0.5417, 0.4833, 0.5417, 0.75, 0.5417, 0.7667, 0.5417, 0.4833, 0.5417, 0.5, 0.625, 0.5, 0.625, 0.75, 0.5417, 0.75, 0.5417, 0.5])
me_cube_001.materials.append(mat_material_006)
me_cube_001.materials.append(mat_material_004)
me_cube_001.use_mirror_vertex_groups = False
me_cube_001.update()
me_cube_002 = bpy.data.meshes.new('Cube.002')
me_cube_002.from_pydata([(1.01, 0.2955, 0.2765), (1.003, -0.05867, 0.2752), (0.7473, 0.3469, 0.2299), (0.2473, 0.4249, 0.1036), (-0.3348, 0.4415, 0.0837), (-0.3349, -0.4415, 0.07512), (0.2473, -0.4154, 0.09486), (0.7473, -0.2111, 0.2228), (0.9635, 0.2955, 0.3211), (0.9568, -0.05867, 0.3208), (0.8315, -0.1603, 0.2403), (0.9158, -0.1095, 0.2578), (0.9203, 0.3126, 0.261), (0.8338, 0.3297, 0.2454), (0.5806, 0.3729, 0.1878), (0.4139, 0.3989, 0.1457), (0.05324, 0.4304, 0.09696), (-0.1408, 0.436, 0.09033), (-0.1409, -0.4328, 0.0817), (0.0532, -0.4241, 0.08828), (0.4139, -0.3473, 0.1375), (0.5806, -0.2792, 0.1802), (-0.3348, 0.4415, 0.3136), (0.2473, 0.4249, 0.3171), (0.7473, 0.3469, 0.3394), (0.7473, -0.2111, 0.3382), (0.2473, -0.4154, 0.3155), (-0.3349, -0.4415, 0.3121), (0.0532, -0.4241, 0.3144), (-0.1409, -0.4328, 0.3132), (0.5806, -0.2792, 0.3306), (0.4139, -0.3473, 0.3231), (0.9158, -0.1095, 0.3443), (0.8315, -0.1603, 0.3413), (0.4139, 0.3989, 0.3245), (0.5806, 0.3729, 0.332), (-0.1408, 0.436, 0.3147), (0.05324, 0.4304, 0.3159), (0.8338, 0.3297, 0.3422), (0.9203, 0.3126, 0.3449)], [], [(11, 12, 0, 1), (16, 3, 6, 19), (14, 2, 7, 21), (18, 29, 27, 5), (6, 26, 28, 19), (19, 28, 29, 18), (20, 31, 26, 6), (7, 25, 30, 21), (21, 30, 31, 20), (10, 33, 25, 7), (1, 9, 32, 11), (11, 32, 33, 10), (3, 15, 20, 6), (15, 14, 21, 20), (4, 17, 18, 5), (17, 16, 19, 18), (14, 35, 24, 2), (3, 23, 34, 15), (15, 34, 35, 14), (16, 37, 23, 3), (4, 22, 36, 17), (17, 36, 37, 16), (12, 39, 8, 0), (2, 24, 38, 13), (13, 38, 39, 12), (2, 13, 10, 7), (13, 12, 11, 10), (4, 5, 27, 22), (29, 36, 22, 27), (28, 37, 36, 29), (26, 23, 37, 28), (31, 34, 23, 26), (30, 35, 34, 31), (25, 24, 35, 30), (33, 38, 24, 25), (32, 39, 38, 33), (9, 8, 39, 32), (0, 8, 9, 1)])
me_cube_002.polygons.foreach_set('material_index', [1, 1, 1, 1, 1, 1, 1, 1, 1, 1, 1, 1, 1, 1, 1, 1, 1, 1, 1, 1, 1, 1, 1, 1, 1, 1, 1, 0, 0, 0, 0, 0, 0, 0, 0, 0, 0, 0])
_uv = me_cube_002.uv_layers.new(name='UVMap')
_uv.uv.foreach_set('vector', [0.3583, 0.75, 0.3583, 0.5, 0.375, 0.5, 0.375, 0.75, 0.2583, 0.5, 0.275, 0.5, 0.275, 0.75, 0.2583, 0.75, 0.3083, 0.5, 0.325, 0.5, 0.325, 0.75, 0.3083, 0.75, 0.375, 0.8833, 0.4583, 0.8833, 0.4583, 0.9, 0.375, 0.9, 0.375, 0.85, 0.4583, 0.85, 0.4583, 0.8667, 0.375, 0.8667, 0.375, 0.8667, 0.4583, 0.8667, 0.4583, 0.8833, 0.375, 0.8833, 0.375, 0.8333, 0.4583, 0.8333, 0.4583, 0.85, 0.375, 0.85, 0.375, 0.8, 0.4583, 0.8, 0.4583, 0.8167, 0.375, 0.8167, 0.375, 0.8167, 0.4583, 0.8167, 0.4583, 0.8333, 0.375, 0.8333, 0.375, 0.7833, 0.4583, 0.7833, 0.4583, 0.8, 0.375, 0.8, 0.375, 0.75, 0.4583, 0.75, 0.4583, 0.7667, 0.375, 0.7667, 0.375, 0.7667, 0.4583, 0.7667, 0.4583, 0.7833, 0.375, 0.7833, 0.275, 0.5, 0.2917, 0.5, 0.2917, 0.75, 0.275, 0.75, 0.2917, 0.5, 0.3083, 0.5, 0.3083, 0.75, 0.2917, 0.75, 0.225, 0.5, 0.2417, 0.5, 0.2417, 0.75, 0.225, 0.75, 0.2417, 0.5, 0.2583, 0.5, 0.2583, 0.75, 0.2417, 0.75, 0.375, 0.4333, 0.4583, 0.4333, 0.4583, 0.45, 0.375, 0.45, 0.375, 0.4, 0.4583, 0.4, 0.4583, 0.4167, 0.375, 0.4167, 0.375, 0.4167, 0.4583, 0.4167, 0.4583, 0.4333, 0.375, 0.4333, 0.375, 0.3833, 0.4583, 0.3833, 0.4583, 0.4, 0.375, 0.4, 0.375, 0.35, 0.4583, 0.35, 0.4583, 0.3667, 0.375, 0.3667, 0.375, 0.3667, 0.4583, 0.3667, 0.4583, 0.3833, 0.375, 0.3833, 0.375, 0.4833, 0.4583, 0.4833, 0.4583, 0.5, 0.375, 0.5, 0.375, 0.45, 0.4583, 0.45, 0.4583, 0.4667, 0.375, 0.4667, 0.375, 0.4667, 0.4583, 0.4667, 0.4583, 0.4833, 0.375, 0.4833, 0.325, 0.5, 0.3417, 0.5, 0.3417, 0.75, 0.325, 0.75, 0.3417, 0.5, 0.3583, 0.5, 0.3583, 0.75, 0.3417, 0.75, 0.225, 0.5, 0.225, 0.75, 0.4583, 0.9, 0.4583, 0.35, 0.4583, 0.8833, 0.4583, 0.3667, 0.4583, 0.35, 0.4583, 0.9, 0.4583, 0.8667, 0.4583, 0.3833, 0.4583, 0.3667, 0.4583, 0.8833, 0.4583, 0.85, 0.4583, 0.4, 0.4583, 0.3833, 0.4583, 0.8667, 0.4583, 0.8333, 0.4583, 0.4167, 0.4583, 0.4, 0.4583, 0.85, 0.4583, 0.8167, 0.4583, 0.4333, 0.4583, 0.4167, 0.4583, 0.8333, 0.4583, 0.8, 0.4583, 0.45, 0.4583, 0.4333, 0.4583, 0.8167, 0.4583, 0.7833, 0.4583, 0.4667, 0.4583, 0.45, 0.4583, 0.8, 0.4583, 0.7667, 0.4583, 0.4833, 0.4583, 0.4667, 0.4583, 0.7833, 0.4583, 0.75, 0.4583, 0.5, 0.4583, 0.4833, 0.4583, 0.7667, 0.375, 0.5, 0.4583, 0.5, 0.4583, 0.75, 0.375, 0.75])
me_cube_002.materials.append(mat_material_004)
me_cube_002.materials.append(mat_material_006)
me_cube_002.use_mirror_vertex_groups = False
me_cube_002.update()
me_sphere = bpy.data.meshes.new('Sphere')
me_sphere.from_pydata([(-0.03265, 0.2117, 0.821), (-0.005442, 0.4949, 0.5609), (0.0, 0.688, 0.2109), (-0.005442, 0.4949, -0.5595), (0.3664, 0.3168, 0.6908), (0.6113, 0.4875, 0.4618), (0.6915, 0.5801, 0.1925), (0.6915, 0.5801, -0.1264), (0.6113, 0.4875, -0.4426), (0.3664, 0.3168, -0.6867), (0.423, -0.09655, 0.6922), (0.6915, -0.1462, 0.4618), (0.8035, -0.1614, 0.1908), (0.8035, -0.1614, -0.11), (0.6915, -0.1462, -0.3809), (0.423, -0.09655, -0.6252), (0.1883, -0.3909, 0.7729), (0.3392, -0.7044, 0.5304), (0.423, -0.8784, 0.206), (0.423, -0.8784, -0.1638), (0.3392, -0.7044, -0.4839), (0.1883, -0.3909, -0.7317), (-0.07619, -0.1111, -0.9319), (-0.07619, -0.1111, 0.947), (-0.2481, -0.465, 0.8936), (-0.41, -0.9543, 0.6235), (-0.4938, -1.128, 0.2225), (-0.4938, -1.128, -0.2225), (-0.41, -0.9543, -0.6235), (-0.2481, -0.465, -0.8912), (-0.4829, -0.1706, 0.901), (-0.7622, -0.174, 0.6235), (-0.9505, -0.2169, 0.2225), (-0.9505, -0.2169, -0.2225), (-0.7622, -0.174, -0.6235), (-0.4829, -0.1706, -0.901), (-0.3447, 0.2057, 0.895), (-0.5133, 0.543, 0.6235), (-0.6371, 0.8115, 0.2225), (-0.6371, 0.8115, -0.2225), (-0.5133, 0.543, -0.6235), (-0.3447, 0.2057, -0.9009), (1.252e-07, 0.688, -0.1865), (-0.03265, 0.2117, -0.8324)], [], [(22, 43, 9), (3, 42, 7, 8), (2, 1, 5, 6), (0, 23, 4), (43, 3, 8, 9), (42, 2, 6, 7), (1, 0, 4, 5), (5, 4, 10, 11), (22, 9, 15), (8, 7, 13, 14), (6, 5, 11, 12), (4, 23, 10), (9, 8, 14, 15), (7, 6, 12, 13), (22, 15, 21), (14, 13, 19, 20), (12, 11, 17, 18), (10, 23, 16), (15, 14, 20, 21), (13, 12, 18, 19), (11, 10, 16, 17), (20, 19, 27, 28), (18, 17, 25, 26), (16, 23, 24), (21, 20, 28, 29), (19, 18, 26, 27), (17, 16, 24, 25), (22, 21, 29), (24, 23, 30), (29, 28, 34, 35), (27, 26, 32, 33), (25, 24, 30, 31), (22, 29, 35), (28, 27, 33, 34), (26, 25, 31, 32), (35, 34, 40, 41), (33, 32, 38, 39), (31, 30, 36, 37), (22, 35, 41), (34, 33, 39, 40), (32, 31, 37, 38), (30, 23, 36), (39, 38, 2, 42), (37, 36, 0, 1), (22, 41, 43), (40, 39, 42, 3), (38, 37, 1, 2), (36, 23, 0), (41, 40, 3, 43)])
_uv = me_sphere.uv_layers.new(name='UVMap')
_uv.uv.foreach_set('vector', [0.6429, 0.0, 0.7143, 0.1429, 0.5714, 0.1429, 0.7143, 0.2857, 0.7143, 0.4286, 0.5714, 0.4286, 0.5714, 0.2857, 0.7143, 0.5714, 0.7143, 0.7143, 0.5714, 0.7143, 0.5714, 0.5714, 0.7143, 0.8571, 0.6429, 1.0, 0.5714, 0.8571, 0.7143, 0.1429, 0.7143, 0.2857, 0.5714, 0.2857, 0.5714, 0.1429, 0.7143, 0.4286, 0.7143, 0.5714, 0.5714, 0.5714, 0.5714, 0.4286, 0.7143, 0.7143, 0.7143, 0.8571, 0.5714, 0.8571, 0.5714, 0.7143, 0.5714, 0.7143, 0.5714, 0.8571, 0.4286, 0.8571, 0.4286, 0.7143, 0.5, 0.0, 0.5714, 0.1429, 0.4286, 0.1429, 0.5714, 0.2857, 0.5714, 0.4286, 0.4286, 0.4286, 0.4286, 0.2857, 0.5714, 0.5714, 0.5714, 0.7143, 0.4286, 0.7143, 0.4286, 0.5714, 0.5714, 0.8571, 0.5, 1.0, 0.4286, 0.8571, 0.5714, 0.1429, 0.5714, 0.2857, 0.4286, 0.2857, 0.4286, 0.1429, 0.5714, 0.4286, 0.5714, 0.5714, 0.4286, 0.5714, 0.4286, 0.4286, 0.3571, 0.0, 0.4286, 0.1429, 0.2857, 0.1429, 0.4286, 0.2857, 0.4286, 0.4286, 0.2857, 0.4286, 0.2857, 0.2857, 0.4286, 0.5714, 0.4286, 0.7143, 0.2857, 0.7143, 0.2857, 0.5714, 0.4286, 0.8571, 0.3571, 1.0, 0.2857, 0.8571, 0.4286, 0.1429, 0.4286, 0.2857, 0.2857, 0.2857, 0.2857, 0.1429, 0.4286, 0.4286, 0.4286, 0.5714, 0.2857, 0.5714, 0.2857, 0.4286, 0.4286, 0.7143, 0.4286, 0.8571, 0.2857, 0.8571, 0.2857, 0.7143, 0.2857, 0.2857, 0.2857, 0.4286, 0.1429, 0.4286, 0.1429, 0.2857, 0.2857, 0.5714, 0.2857, 0.7143, 0.1429, 0.7143, 0.1429, 0.5714, 0.2857, 0.8571, 0.2143, 1.0, 0.1429, 0.8571, 0.2857, 0.1429, 0.2857, 0.2857, 0.1429, 0.2857, 0.1429, 0.1429, 0.2857, 0.4286, 0.2857, 0.5714, 0.1429, 0.5714, 0.1429, 0.4286, 0.2857, 0.7143, 0.2857, 0.8571, 0.1429, 0.8571, 0.1429, 0.7143, 0.2143, 0.0, 0.2857, 0.1429, 0.1429, 0.1429, 0.1429, 0.8571, 0.07143, 1.0, 0.0, 0.8571, 0.1429, 0.1429, 0.1429, 0.2857, 0.0, 0.2857, 0.0, 0.1429, 0.1429, 0.4286, 0.1429, 0.5714, 0.0, 0.5714, 0.0, 0.4286, 0.1429, 0.7143, 0.1429, 0.8571, 0.0, 0.8571, 0.0, 0.7143, 0.07143, 0.0, 0.1429, 0.1429, 0.0, 0.1429, 0.1429, 0.2857, 0.1429, 0.4286, 0.0, 0.4286, 0.0, 0.2857, 0.1429, 0.5714, 0.1429, 0.7143, 0.0, 0.7143, 0.0, 0.5714, 1.0, 0.1429, 1.0, 0.2857, 0.8571, 0.2857, 0.8571, 0.1429, 1.0, 0.4286, 1.0, 0.5714, 0.8571, 0.5714, 0.8571, 0.4286, 1.0, 0.7143, 1.0, 0.8571, 0.8571, 0.8571, 0.8571, 0.7143, 0.9286, 0.0, 1.0, 0.1429, 0.8571, 0.1429, 1.0, 0.2857, 1.0, 0.4286, 0.8571, 0.4286, 0.8571, 0.2857, 1.0, 0.5714, 1.0, 0.7143, 0.8571, 0.7143, 0.8571, 0.5714, 1.0, 0.8571, 0.9286, 1.0, 0.8571, 0.8571, 0.8571, 0.4286, 0.8571, 0.5714, 0.7143, 0.5714, 0.7143, 0.4286, 0.8571, 0.7143, 0.8571, 0.8571, 0.7143, 0.8571, 0.7143, 0.7143, 0.7857, 0.0, 0.8571, 0.1429, 0.7143, 0.1429, 0.8571, 0.2857, 0.8571, 0.4286, 0.7143, 0.4286, 0.7143, 0.2857, 0.8571, 0.5714, 0.8571, 0.7143, 0.7143, 0.7143, 0.7143, 0.5714, 0.8571, 0.8571, 0.7857, 1.0, 0.7143, 0.8571, 0.8571, 0.1429, 0.8571, 0.2857, 0.7143, 0.2857, 0.7143, 0.1429])
me_sphere.materials.append(mat_material_003)
me_sphere.update()

# ---- objects
ob_light = bpy.data.objects.new('Light', light_light)
ob_camera = bpy.data.objects.new('Camera', cam_camera)
ob_body = bpy.data.objects.new('body', me_cube)
ob_filet_t = bpy.data.objects.new('filet T', me_cube_001)
ob_filet_b = bpy.data.objects.new('filet B', me_cube_002)
ob_guts = bpy.data.objects.new('Guts', me_sphere)

# ---- transforms, parenting, visibility, modifiers, constraints
ob_light.location = (4.076, 1.005, 5.904)
ob_light.rotation_euler = (0.6503, 0.05522, 1.866)
ob_light.lock_rotations_4d = False
ob_light.empty_display_type = 'ARROWS'
ob_light.color = (0.0, 0.0, 0.0, 0.0)
ob_light.lineart.crease_threshold = 0.0
ob_camera.location = (7.359, -6.926, 4.958)
ob_camera.rotation_euler = (1.109, 0.0, 0.8149)
ob_camera.lock_rotations_4d = False
ob_camera.empty_display_type = 'ARROWS'
ob_camera.color = (0.0, 0.0, 0.0, 0.0)
ob_camera.display_type = 'WIRE'
ob_camera.lineart.crease_threshold = 0.0
ob_body.location = (0.0, 0.0, 0.0)
ob_body.lock_rotations_4d = False
ob_body.empty_display_type = 'ARROWS'
ob_body.lineart.crease_threshold = 0.0
ob_filet_t.location = (0.0001223, 7.428e-06, -0.0006752)
ob_filet_t.lock_rotations_4d = False
ob_filet_t.empty_display_type = 'ARROWS'
ob_filet_t.lineart.crease_threshold = 0.0
ob_filet_b.location = (0.0, 0.0, 0.0)
ob_filet_b.lock_rotations_4d = False
ob_filet_b.empty_display_type = 'ARROWS'
ob_filet_b.lineart.crease_threshold = 0.0
ob_guts.location = (0.0412, -0.1999, 0.3878)
ob_guts.rotation_euler = (0.0, -0.0, -0.1432)
ob_guts.scale = (0.3599, 0.2116, 0.1019)

# ---- collection membership
col_collection.objects.link(ob_light)
col_collection.objects.link(ob_camera)
col_fish.objects.link(ob_body)
col_fish.objects.link(ob_filet_t)
col_fish.objects.link(ob_filet_b)
col_fish.objects.link(ob_guts)

# ---- scene / render settings (as saved in the file)
scene.camera = ob_camera
scene.frame_start = 1; scene.frame_end = 250; scene.frame_set(1)
scene.render.engine = 'BLENDER_EEVEE_NEXT'
scene.cycles.sampling_pattern = 'TABULATED_SOBOL'
scene.cycles.use_light_tree = False
scene.view_settings.view_transform = 'Filmic'
bpy.context.view_layer.update()
